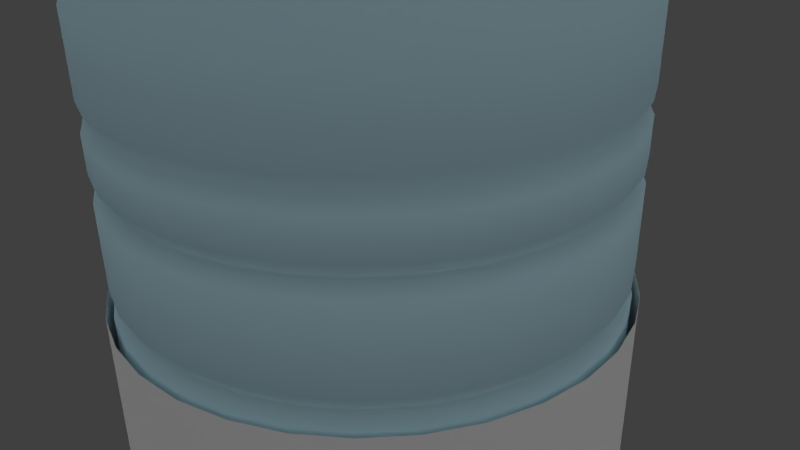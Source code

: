 # Source: 25_dasani_water_bottle.blend  (saved by Blender 2.76.0; exported with 4.5.12 LTS)
import bpy
from mathutils import Matrix  # noqa: F401  (used for matrix-valued properties, if any)

bpy.ops.wm.read_factory_settings(use_empty=True)
scene = bpy.context.scene
scene.name = 'Scene'

# ---- collections
col_collection_1 = bpy.data.collections.new('Collection 1'); scene.collection.children.link(col_collection_1)

# ---- materials (node trees are filled in below, after node groups)
mat_material_004 = bpy.data.materials.new('Material.004')
mat_material_004.alpha_threshold = 0.0
mat_material_004.use_transparent_shadow = False
mat_material_004.roughness = 0.5
mat_material_001 = bpy.data.materials.new('Material.001')
mat_material_001.alpha_threshold = 0.0
mat_material_001.use_transparent_shadow = False
mat_material_001.diffuse_color = (0.4751, 0.7099, 0.8, 1.0)
mat_material_001.roughness = 0.5
mat_material_001.specular_intensity = 0.0702
mat_material_002 = bpy.data.materials.new('Material.002')
mat_material_002.alpha_threshold = 0.0
mat_material_002.use_transparent_shadow = False
mat_material_002.diffuse_color = (0.0, 0.2363, 0.0312, 1.0)
mat_material_002.roughness = 0.5
mat_material_002.specular_intensity = 0.139

# ---- material node trees

# ---- world
world_world = bpy.data.worlds.new('World'); scene.world = world_world
world_world.color = (0.05088, 0.05088, 0.05088)
world_world.use_sun_shadow = False
world_world.sun_shadow_jitter_overblur = 0.0
world_world.cycles.sampling_method = 'MANUAL'
world_world.cycles.sample_map_resolution = 256

# ---- cameras
cam_camera = bpy.data.cameras.new('Camera')
cam_camera.clip_end = 100.0
cam_camera.lens = 35.0
cam_camera.sensor_width = 32.0
cam_camera.sensor_height = 18.0
cam_camera.ortho_scale = 7.314
cam_camera.dof.focus_distance = 0.0
cam_camera.dof.aperture_fstop = 128.0

# ---- lights
light_point_001 = bpy.data.lights.new('Point.001', 'POINT')
light_point_001.transmission_factor = 0.0
light_point_001.energy = 100.0
light_point_001.shadow_buffer_clip_start = 0.5
light_point_001.shadow_soft_size = 10.0
light_point_001.shadow_maximum_resolution = 0.006
light_point_001.use_absolute_resolution = True
light_point_001.cycles.use_multiple_importance_sampling = False
light_point = bpy.data.lights.new('Point', 'POINT')
light_point.transmission_factor = 0.0
light_point.energy = 100.0
light_point.shadow_buffer_clip_start = 0.5
light_point.shadow_soft_size = 10.0
light_point.shadow_maximum_resolution = 0.006
light_point.use_absolute_resolution = True
light_point.cycles.use_multiple_importance_sampling = False
light_hemi = bpy.data.lights.new('Hemi', 'SUN')
light_hemi.transmission_factor = 0.0
light_hemi.angle = 2.942
light_hemi.energy = 1.0
light_hemi.shadow_buffer_clip_start = 0.5
light_hemi.shadow_soft_size = 10.0
light_hemi.shadow_cascade_max_distance = 1000.0
light_hemi.cycles.use_multiple_importance_sampling = False

# ---- meshes
me_cylinder_002 = bpy.data.meshes.new('Cylinder.002')
me_cylinder_002.from_pydata([(20.07, 100.9, -1.988), (39.37, 95.04, -1.988), (57.15, 85.53, -1.988), (72.74, 72.74, -1.988), (85.53, 57.15, -1.988), (95.04, 39.37, -1.988), (100.9, 20.07, -1.988), (102.9, 6.997e-06, -1.988), (100.9, -20.07, -1.988), (95.04, -39.37, -1.988), (85.53, -57.15, -1.988), (72.74, -72.74, -1.988), (57.15, -85.53, -1.988), (39.37, -95.04, -1.988), (20.07, -100.9, -1.988), (-3.377e-05, -102.9, -1.988), (-20.07, -100.9, -1.988), (-39.37, -95.04, -1.988), (-57.15, -85.53, -1.988), (-72.74, -72.74, -1.988), (-85.53, -57.15, -1.988), (-95.04, -39.37, -1.988), (-100.9, -20.07, -1.988), (-102.9, 9.856e-05, -1.988), (-100.9, 20.07, -1.988), (-95.04, 39.37, -1.988), (-85.53, 57.15, -1.988), (-72.74, 72.74, -1.988), (-57.15, 85.53, -1.988), (-39.37, 95.04, -1.988), (-20.07, 100.9, -1.988), (-2.524e-07, 102.9, -1.988), (-2.524e-07, 102.9, -54.4), (20.07, 100.9, -54.4), (39.37, 95.04, -54.4), (57.15, 85.53, -54.4), (72.74, 72.74, -54.4), (85.53, 57.15, -54.4), (95.04, 39.37, -54.4), (100.9, 20.07, -54.4), (102.9, 6.997e-06, -54.4), (100.9, -20.07, -54.4), (95.04, -39.37, -54.4), (85.53, -57.15, -54.4), (72.74, -72.74, -54.4), (57.15, -85.53, -54.4), (39.37, -95.04, -54.4), (20.07, -100.9, -54.4), (-3.377e-05, -102.9, -54.4), (-20.07, -100.9, -54.4), (-39.37, -95.04, -54.4), (-57.15, -85.53, -54.4), (-72.74, -72.74, -54.4), (-85.53, -57.15, -54.4), (-95.04, -39.37, -54.4), (-100.9, -20.07, -54.4), (-102.9, 9.856e-05, -54.4), (-100.9, 20.07, -54.4), (-95.04, 39.37, -54.4), (-85.53, 57.15, -54.4), (-72.74, 72.74, -54.4), (-57.15, 85.53, -54.4), (-39.37, 95.04, -54.4), (-20.07, 100.9, -54.4), (8.821e-07, 89.5, -100.0), (4.845e-06, 46.05, 100.0), (17.46, 87.78, -100.0), (8.983, 45.16, 100.0), (34.25, 82.69, -100.0), (17.62, 42.54, 100.0), (49.72, 74.42, -100.0), (25.58, 38.29, 100.0), (63.28, 63.28, -100.0), (32.56, 32.56, 100.0), (74.42, 49.72, -100.0), (38.29, 25.58, 100.0), (82.69, 34.25, -100.0), (42.54, 17.62, 100.0), (87.78, 17.46, -100.0), (45.16, 8.983, 100.0), (89.5, 1.024e-05, -100.0), (46.05, 2.046e-05, 100.0), (87.78, -17.46, -100.0), (45.16, -8.983, 100.0), (82.69, -34.25, -100.0), (42.54, -17.62, 100.0), (74.42, -49.72, -100.0), (38.29, -25.58, 100.0), (63.28, -63.28, -100.0), (32.56, -32.56, 100.0), (49.72, -74.42, -100.0), (25.58, -38.29, 100.0), (34.25, -82.69, -100.0), (17.62, -42.54, 100.0), (17.46, -87.78, -100.0), (8.983, -45.16, 100.0), (-2.828e-05, -89.5, -100.0), (-1.016e-05, -46.05, 100.0), (-17.46, -87.78, -100.0), (-8.983, -45.16, 100.0), (-34.25, -82.69, -100.0), (-17.62, -42.54, 100.0), (-49.72, -74.42, -100.0), (-25.58, -38.29, 100.0), (-63.28, -63.28, -100.0), (-32.56, -32.56, 100.0), (-74.42, -49.72, -100.0), (-38.29, -25.58, 100.0), (-82.69, -34.25, -100.0), (-42.54, -17.62, 100.0), (-87.78, -17.46, -100.0), (-45.16, -8.983, 100.0), (-89.5, 8.99e-05, -100.0), (-46.05, 6.144e-05, 100.0), (-87.78, 17.46, -100.0), (-45.16, 8.984, 100.0), (-82.69, 34.25, -100.0), (-42.54, 17.62, 100.0), (-74.42, 49.72, -100.0), (-38.29, 25.58, 100.0), (-63.28, 63.28, -100.0), (-32.56, 32.56, 100.0), (-49.72, 74.42, -100.0), (-25.58, 38.29, 100.0), (-34.25, 82.69, -100.0), (-17.62, 42.54, 100.0), (-17.46, 87.78, -100.0), (-8.983, 45.16, 100.0), (0.0, 100.0, 35.49), (19.51, 98.08, 35.49), (38.27, 92.39, 35.49), (55.56, 83.15, 35.49), (70.71, 70.71, 35.49), (83.15, 55.56, 35.49), (92.39, 38.27, 35.49), (98.08, 19.51, 35.49), (100.0, 7.55e-06, 35.49), (98.08, -19.51, 35.49), (92.39, -38.27, 35.49), (83.15, -55.56, 35.49), (70.71, -70.71, 35.49), (55.56, -83.15, 35.49), (38.27, -92.39, 35.49), (19.51, -98.08, 35.49), (-3.258e-05, -100.0, 35.49), (-19.51, -98.08, 35.49), (-38.27, -92.39, 35.49), (-55.56, -83.15, 35.49), (-70.71, -70.71, 35.49), (-83.15, -55.56, 35.49), (-92.39, -38.27, 35.49), (-98.08, -19.51, 35.49), (-100.0, 9.656e-05, 35.49), (-98.08, 19.51, 35.49), (-92.39, 38.27, 35.49), (-83.15, 55.56, 35.49), (-70.71, 70.71, 35.49), (-55.56, 83.15, 35.49), (-38.27, 92.39, 35.49), (-19.51, 98.08, 35.49), (4.845e-06, 46.05, 75.1), (8.983, 45.16, 75.1), (17.62, 42.54, 75.1), (25.58, 38.29, 75.1), (32.56, 32.56, 75.1), (38.29, 25.58, 75.1), (42.54, 17.62, 75.1), (45.16, 8.983, 75.1), (46.05, 2.046e-05, 75.1), (45.16, -8.983, 75.1), (42.54, -17.62, 75.1), (38.29, -25.58, 75.1), (32.56, -32.56, 75.1), (25.58, -38.29, 75.1), (17.62, -42.54, 75.1), (8.983, -45.16, 75.1), (-1.016e-05, -46.05, 75.1), (-8.983, -45.16, 75.1), (-17.62, -42.54, 75.1), (-25.58, -38.29, 75.1), (-32.56, -32.56, 75.1), (-38.29, -25.58, 75.1), (-42.54, -17.62, 75.1), (-45.16, -8.983, 75.1), (-46.05, 6.144e-05, 75.1), (-45.16, 8.984, 75.1), (-42.54, 17.62, 75.1), (-38.29, 25.58, 75.1), (-32.56, 32.56, 75.1), (-25.58, 38.29, 75.1), (-17.62, 42.54, 75.1), (-8.983, 45.16, 75.1), (4.845e-06, 46.05, 85.29), (8.983, 45.16, 85.29), (17.62, 42.54, 85.29), (25.58, 38.29, 85.29), (32.56, 32.56, 85.29), (38.29, 25.58, 85.29), (42.54, 17.62, 85.29), (45.16, 8.983, 85.29), (46.05, 2.046e-05, 85.29), (45.16, -8.983, 85.29), (42.54, -17.62, 85.29), (38.29, -25.58, 85.29), (32.56, -32.56, 85.29), (25.58, -38.29, 85.29), (17.62, -42.54, 85.29), (8.983, -45.16, 85.29), (-1.016e-05, -46.05, 85.29), (-8.983, -45.16, 85.29), (-17.62, -42.54, 85.29), (-25.58, -38.29, 85.29), (-32.56, -32.56, 85.29), (-38.29, -25.58, 85.29), (-42.54, -17.62, 85.29), (-45.16, -8.983, 85.29), (-46.05, 6.144e-05, 85.29), (-45.16, 8.984, 85.29), (-42.54, 17.62, 85.29), (-38.29, 25.58, 85.29), (-32.56, 32.56, 85.29), (-25.58, 38.29, 85.29), (-17.62, 42.54, 85.29), (-8.983, 45.16, 85.29), (19.51, 98.08, -90.4), (38.27, 92.39, -90.4), (55.56, 83.15, -90.4), (70.71, 70.71, -90.4), (83.15, 55.56, -90.4), (92.39, 38.27, -90.4), (98.08, 19.51, -90.4), (100.0, 7.55e-06, -90.4), (98.08, -19.51, -90.4), (92.39, -38.27, -90.4), (83.15, -55.56, -90.4), (70.71, -70.71, -90.4), (55.56, -83.15, -90.4), (38.27, -92.39, -90.4), (19.51, -98.08, -90.4), (-3.258e-05, -100.0, -90.4), (-19.51, -98.08, -90.4), (-38.27, -92.39, -90.4), (-55.56, -83.15, -90.4), (-70.71, -70.71, -90.4), (-83.15, -55.56, -90.4), (-92.39, -38.27, -90.4), (-98.08, -19.51, -90.4), (-100.0, 9.656e-05, -90.4), (-98.08, 19.51, -90.4), (-92.39, 38.27, -90.4), (-83.15, 55.56, -90.4), (-70.71, 70.71, -90.4), (-55.56, 83.15, -90.4), (-38.27, 92.39, -90.4), (-19.51, 98.08, -90.4), (0.0, 100.0, -90.4), (2.075e-07, 97.22, 23.36), (18.97, 95.35, 23.36), (37.2, 89.82, 23.36), (54.01, 80.84, 23.36), (68.75, 68.75, 23.36), (80.84, 54.01, 23.36), (89.82, 37.2, 23.36), (95.35, 18.97, 23.36), (97.22, 8.039e-06, 23.36), (95.35, -18.97, 23.36), (89.82, -37.2, 23.36), (80.84, -54.01, 23.36), (68.75, -68.75, 23.36), (54.01, -80.84, 23.36), (37.2, -89.82, 23.36), (18.97, -95.35, 23.36), (-3.147e-05, -97.22, 23.36), (-18.97, -95.35, 23.36), (-37.2, -89.82, 23.36), (-54.01, -80.84, 23.36), (-68.75, -68.75, 23.36), (-80.84, -54.01, 23.36), (-89.82, -37.2, 23.36), (-95.35, -18.97, 23.36), (-97.22, 9.457e-05, 23.36), (-95.35, 18.97, 23.36), (-89.82, 37.2, 23.36), (-80.84, 54.01, 23.36), (-68.75, 68.75, 23.36), (-54.01, 80.84, 23.36), (-37.2, 89.82, 23.36), (-18.97, 95.35, 23.36), (0.0, 100.0, 25.32), (19.51, 98.08, 25.32), (38.27, 92.39, 25.32), (55.56, 83.15, 25.32), (70.71, 70.71, 25.32), (83.15, 55.56, 25.32), (92.39, 38.27, 25.32), (98.08, 19.51, 25.32), (100.0, 7.55e-06, 25.32), (98.08, -19.51, 25.32), (92.39, -38.27, 25.32), (83.15, -55.56, 25.32), (70.71, -70.71, 25.32), (55.56, -83.15, 25.32), (38.27, -92.39, 25.32), (19.51, -98.08, 25.32), (-3.258e-05, -100.0, 25.32), (-19.51, -98.08, 25.32), (-38.27, -92.39, 25.32), (-55.56, -83.15, 25.32), (-70.71, -70.71, 25.32), (-83.15, -55.56, 25.32), (-92.39, -38.27, 25.32), (-98.08, -19.51, 25.32), (-100.0, 9.656e-05, 25.32), (-98.08, 19.51, 25.32), (-92.39, 38.27, 25.32), (-83.15, 55.56, 25.32), (-70.71, 70.71, 25.32), (-55.56, 83.15, 25.32), (-38.27, 92.39, 25.32), (-19.51, 98.08, 25.32), (19.51, 98.08, 21.59), (38.27, 92.39, 21.59), (55.56, 83.15, 21.59), (70.71, 70.71, 21.59), (83.15, 55.56, 21.59), (92.39, 38.27, 21.59), (98.08, 19.51, 21.59), (100.0, 7.55e-06, 21.59), (98.08, -19.51, 21.59), (92.39, -38.27, 21.59), (83.15, -55.56, 21.59), (70.71, -70.71, 21.59), (55.56, -83.15, 21.59), (38.27, -92.39, 21.59), (19.51, -98.08, 21.59), (-3.258e-05, -100.0, 21.59), (-19.51, -98.08, 21.59), (-38.27, -92.39, 21.59), (-55.56, -83.15, 21.59), (-70.71, -70.71, 21.59), (-83.15, -55.56, 21.59), (-92.39, -38.27, 21.59), (-98.08, -19.51, 21.59), (-100.0, 9.656e-05, 21.59), (-98.08, 19.51, 21.59), (-92.39, 38.27, 21.59), (-83.15, 55.56, 21.59), (-70.71, 70.71, 21.59), (-55.56, 83.15, 21.59), (-38.27, 92.39, 21.59), (-19.51, 98.08, 21.59), (0.0, 100.0, 21.59), (18.68, 93.93, 14.75), (36.65, 88.48, 14.75), (53.21, 79.63, 14.75), (67.72, 67.72, 14.75), (79.63, 53.21, 14.75), (88.48, 36.65, 14.75), (93.93, 18.68, 14.75), (95.77, 8.446e-06, 14.75), (93.93, -18.68, 14.75), (88.48, -36.65, 14.75), (79.63, -53.21, 14.75), (67.72, -67.72, 14.75), (53.21, -79.63, 14.75), (36.65, -88.48, 14.75), (18.68, -93.93, 14.75), (-3.091e-05, -95.77, 14.75), (-18.68, -93.93, 14.75), (-36.65, -88.48, 14.75), (-53.21, -79.63, 14.75), (-67.72, -67.72, 14.75), (-79.63, -53.21, 14.75), (-88.48, -36.65, 14.75), (-93.93, -18.68, 14.75), (-95.77, 9.369e-05, 14.75), (-93.93, 18.68, 14.75), (-88.48, 36.65, 14.75), (-79.63, 53.21, 14.75), (-67.72, 67.72, 14.75), (-53.21, 79.63, 14.75), (-36.65, 88.48, 14.75), (-18.68, 93.93, 14.75), (3.002e-07, 95.77, 14.75), (19.51, 98.08, 13.17), (38.27, 92.39, 13.17), (55.56, 83.15, 13.17), (70.71, 70.71, 13.17), (83.15, 55.56, 13.17), (92.39, 38.27, 13.17), (98.08, 19.51, 13.17), (100.0, 7.55e-06, 13.17), (98.08, -19.51, 13.17), (92.39, -38.27, 13.17), (83.15, -55.56, 13.17), (70.71, -70.71, 13.17), (55.56, -83.15, 13.17), (38.27, -92.39, 13.17), (19.51, -98.08, 13.17), (-3.258e-05, -100.0, 13.17), (-19.51, -98.08, 13.17), (-38.27, -92.39, 13.17), (-55.56, -83.15, 13.17), (-70.71, -70.71, 13.17), (-83.15, -55.56, 13.17), (-92.39, -38.27, 13.17), (-98.08, -19.51, 13.17), (-100.0, 9.656e-05, 13.17), (-98.08, 19.51, 13.17), (-92.39, 38.27, 13.17), (-83.15, 55.56, 13.17), (-70.71, 70.71, 13.17), (-55.56, 83.15, 13.17), (-38.27, 92.39, 13.17), (-19.51, 98.08, 13.17), (0.0, 100.0, 13.17), (0.0, 100.0, 16.79), (19.51, 98.08, 16.79), (38.27, 92.39, 16.79), (55.56, 83.15, 16.79), (70.71, 70.71, 16.79), (83.15, 55.56, 16.79), (92.39, 38.27, 16.79), (98.08, 19.51, 16.79), (100.0, 7.55e-06, 16.79), (98.08, -19.51, 16.79), (92.39, -38.27, 16.79), (83.15, -55.56, 16.79), (70.71, -70.71, 16.79), (55.56, -83.15, 16.79), (38.27, -92.39, 16.79), (19.51, -98.08, 16.79), (-3.258e-05, -100.0, 16.79), (-19.51, -98.08, 16.79), (-38.27, -92.39, 16.79), (-55.56, -83.15, 16.79), (-70.71, -70.71, 16.79), (-83.15, -55.56, 16.79), (-92.39, -38.27, 16.79), (-98.08, -19.51, 16.79), (-100.0, 9.656e-05, 16.79), (-98.08, 19.51, 16.79), (-92.39, 38.27, 16.79), (-83.15, 55.56, 16.79), (-70.71, 70.71, 16.79), (-55.56, 83.15, 16.79), (-38.27, 92.39, 16.79), (-19.51, 98.08, 16.79), (18.7, 94.01, -0.3039), (36.68, 88.56, -0.3039), (53.25, 79.7, -0.3039), (67.78, 67.78, -0.3039), (79.7, 53.25, -0.3039), (88.56, 36.68, -0.3039), (94.01, 18.7, -0.3039), (95.85, 8.418e-06, -0.3039), (94.01, -18.7, -0.3039), (88.56, -36.68, -0.3039), (79.7, -53.25, -0.3039), (67.78, -67.78, -0.3039), (53.25, -79.7, -0.3039), (36.68, -88.56, -0.3039), (18.7, -94.01, -0.3039), (-3.089e-05, -95.85, -0.3039), (-18.7, -94.01, -0.3039), (-36.68, -88.56, -0.3039), (-53.25, -79.7, -0.3039), (-67.78, -67.78, -0.3039), (-79.7, -53.25, -0.3039), (-88.56, -36.68, -0.3039), (-94.01, -18.7, -0.3039), (-95.85, 9.374e-05, -0.3039), (-94.01, 18.7, -0.3039), (-88.56, 36.68, -0.3039), (-79.7, 53.25, -0.3039), (-67.78, 67.78, -0.3039), (-53.25, 79.7, -0.3039), (-36.68, 88.56, -0.3039), (-18.7, 94.01, -0.3039), (3.453e-07, 95.85, -0.3039), (19.51, 98.08, -1.988), (38.27, 92.39, -1.988), (55.56, 83.15, -1.988), (70.71, 70.71, -1.988), (83.15, 55.56, -1.988), (92.39, 38.27, -1.988), (98.08, 19.51, -1.988), (100.0, 7.55e-06, -1.988), (98.08, -19.51, -1.988), (92.39, -38.27, -1.988), (83.15, -55.56, -1.988), (70.71, -70.71, -1.988), (55.56, -83.15, -1.988), (38.27, -92.39, -1.988), (19.51, -98.08, -1.988), (-3.258e-05, -100.0, -1.988), (-19.51, -98.08, -1.988), (-38.27, -92.39, -1.988), (-55.56, -83.15, -1.988), (-70.71, -70.71, -1.988), (-83.15, -55.56, -1.988), (-92.39, -38.27, -1.988), (-98.08, -19.51, -1.988), (-100.0, 9.656e-05, -1.988), (-98.08, 19.51, -1.988), (-92.39, 38.27, -1.988), (-83.15, 55.56, -1.988), (-70.71, 70.71, -1.988), (-55.56, 83.15, -1.988), (-38.27, 92.39, -1.988), (-19.51, 98.08, -1.988), (0.0, 100.0, -1.988), (0.0, 100.0, 1.801), (19.51, 98.08, 1.801), (38.27, 92.39, 1.801), (55.56, 83.15, 1.801), (70.71, 70.71, 1.801), (83.15, 55.56, 1.801), (92.39, 38.27, 1.801), (98.08, 19.51, 1.801), (100.0, 7.55e-06, 1.801), (98.08, -19.51, 1.801), (92.39, -38.27, 1.801), (83.15, -55.56, 1.801), (70.71, -70.71, 1.801), (55.56, -83.15, 1.801), (38.27, -92.39, 1.801), (19.51, -98.08, 1.801), (-3.258e-05, -100.0, 1.801), (-19.51, -98.08, 1.801), (-38.27, -92.39, 1.801), (-55.56, -83.15, 1.801), (-70.71, -70.71, 1.801), (-83.15, -55.56, 1.801), (-92.39, -38.27, 1.801), (-98.08, -19.51, 1.801), (-100.0, 9.656e-05, 1.801), (-98.08, 19.51, 1.801), (-92.39, 38.27, 1.801), (-83.15, 55.56, 1.801), (-70.71, 70.71, 1.801), (-55.56, 83.15, 1.801), (-38.27, 92.39, 1.801), (-19.51, 98.08, 1.801), (18.98, 95.4, -56.41), (37.22, 89.86, -56.41), (54.04, 80.87, -56.41), (68.78, 68.78, -56.41), (80.87, 54.04, -56.41), (89.86, 37.22, -56.41), (95.4, 18.98, -56.41), (97.26, 8.145e-06, -56.41), (95.4, -18.98, -56.41), (89.86, -37.22, -56.41), (80.87, -54.04, -56.41), (68.78, -68.78, -56.41), (54.04, -80.87, -56.41), (37.22, -89.86, -56.41), (18.98, -95.4, -56.41), (-3.148e-05, -97.26, -56.41), (-18.98, -95.4, -56.41), (-37.22, -89.86, -56.41), (-54.04, -80.87, -56.41), (-68.78, -68.78, -56.41), (-80.87, -54.04, -56.41), (-89.86, -37.22, -56.41), (-95.4, -18.98, -56.41), (-97.26, 9.472e-05, -56.41), (-95.4, 18.98, -56.41), (-89.86, 37.22, -56.41), (-80.87, 54.04, -56.41), (-68.78, 68.78, -56.41), (-54.04, 80.87, -56.41), (-37.22, 89.86, -56.41), (-18.98, 95.4, -56.41), (2.152e-07, 97.26, -56.41), (19.51, 98.08, -58.2), (38.27, 92.39, -58.2), (55.56, 83.15, -58.2), (70.71, 70.71, -58.2), (83.15, 55.56, -58.2), (92.39, 38.27, -58.2), (98.08, 19.51, -58.2), (100.0, 7.55e-06, -58.2), (98.08, -19.51, -58.2), (92.39, -38.27, -58.2), (83.15, -55.56, -58.2), (70.71, -70.71, -58.2), (55.56, -83.15, -58.2), (38.27, -92.39, -58.2), (19.51, -98.08, -58.2), (-3.258e-05, -100.0, -58.2), (-19.51, -98.08, -58.2), (-38.27, -92.39, -58.2), (-55.56, -83.15, -58.2), (-70.71, -70.71, -58.2), (-83.15, -55.56, -58.2), (-92.39, -38.27, -58.2), (-98.08, -19.51, -58.2), (-100.0, 9.656e-05, -58.2), (-98.08, 19.51, -58.2), (-92.39, 38.27, -58.2), (-83.15, 55.56, -58.2), (-70.71, 70.71, -58.2), (-55.56, 83.15, -58.2), (-38.27, 92.39, -58.2), (-19.51, 98.08, -58.2), (0.0, 100.0, -58.2), (0.0, 100.0, -54.4), (19.51, 98.08, -54.4), (38.27, 92.39, -54.4), (55.56, 83.15, -54.4), (70.71, 70.71, -54.4), (83.15, 55.56, -54.4), (92.39, 38.27, -54.4), (98.08, 19.51, -54.4), (100.0, 7.55e-06, -54.4), (98.08, -19.51, -54.4), (92.39, -38.27, -54.4), (83.15, -55.56, -54.4), (70.71, -70.71, -54.4), (55.56, -83.15, -54.4), (38.27, -92.39, -54.4), (19.51, -98.08, -54.4), (-3.258e-05, -100.0, -54.4), (-19.51, -98.08, -54.4), (-38.27, -92.39, -54.4), (-55.56, -83.15, -54.4), (-70.71, -70.71, -54.4), (-83.15, -55.56, -54.4), (-92.39, -38.27, -54.4), (-98.08, -19.51, -54.4), (-100.0, 9.656e-05, -54.4), (-98.08, 19.51, -54.4), (-92.39, 38.27, -54.4), (-83.15, 55.56, -54.4), (-70.71, 70.71, -54.4), (-55.56, 83.15, -54.4), (-38.27, 92.39, -54.4), (-19.51, 98.08, -54.4), (18.98, 95.43, -76.0), (37.24, 89.89, -76.0), (54.06, 80.9, -76.0), (68.8, 68.8, -76.0), (80.9, 54.06, -76.0), (89.89, 37.24, -76.0), (95.43, 18.98, -76.0), (97.3, 8.137e-06, -76.0), (95.43, -18.98, -76.0), (89.89, -37.24, -76.0), (80.9, -54.06, -76.0), (68.8, -68.8, -76.0), (54.06, -80.9, -76.0), (37.24, -89.9, -76.0), (18.98, -95.43, -76.0), (-3.149e-05, -97.3, -76.0), (-18.98, -95.43, -76.0), (-37.24, -89.89, -76.0), (-54.06, -80.9, -76.0), (-68.8, -68.8, -76.0), (-80.9, -54.06, -76.0), (-89.9, -37.24, -76.0), (-95.43, -18.98, -76.0), (-97.3, 9.475e-05, -76.0), (-95.43, 18.98, -76.0), (-89.89, 37.24, -76.0), (-80.9, 54.06, -76.0), (-68.8, 68.8, -76.0), (-54.06, 80.9, -76.0), (-37.24, 89.9, -76.0), (-18.98, 95.43, -76.0), (2.123e-07, 97.3, -76.0), (0.0, 100.0, -74.51), (19.51, 98.08, -74.51), (38.27, 92.39, -74.51), (55.56, 83.15, -74.51), (70.71, 70.71, -74.51), (83.15, 55.56, -74.51), (92.39, 38.27, -74.51), (98.08, 19.51, -74.51), (100.0, 7.55e-06, -74.51), (98.08, -19.51, -74.51), (92.39, -38.27, -74.51), (83.15, -55.56, -74.51), (70.71, -70.71, -74.51), (55.56, -83.15, -74.51), (38.27, -92.39, -74.51), (19.51, -98.08, -74.51), (-3.258e-05, -100.0, -74.51), (-19.51, -98.08, -74.51), (-38.27, -92.39, -74.51), (-55.56, -83.15, -74.51), (-70.71, -70.71, -74.51), (-83.15, -55.56, -74.51), (-92.39, -38.27, -74.51), (-98.08, -19.51, -74.51), (-100.0, 9.656e-05, -74.51), (-98.08, 19.51, -74.51), (-92.39, 38.27, -74.51), (-83.15, 55.56, -74.51), (-70.71, 70.71, -74.51), (-55.56, 83.15, -74.51), (-38.27, 92.39, -74.51), (-19.51, 98.08, -74.51), (19.51, 98.08, -77.69), (38.27, 92.39, -77.69), (55.56, 83.15, -77.69), (70.71, 70.71, -77.69), (83.15, 55.56, -77.69), (92.39, 38.27, -77.69), (98.08, 19.51, -77.69), (100.0, 7.55e-06, -77.69), (98.08, -19.51, -77.69), (92.39, -38.27, -77.69), (83.15, -55.56, -77.69), (70.71, -70.71, -77.69), (55.56, -83.15, -77.69), (38.27, -92.39, -77.69), (19.51, -98.08, -77.69), (-3.258e-05, -100.0, -77.69), (-19.51, -98.08, -77.69), (-38.27, -92.39, -77.69), (-55.56, -83.15, -77.69), (-70.71, -70.71, -77.69), (-83.15, -55.56, -77.69), (-92.39, -38.27, -77.69), (-98.08, -19.51, -77.69), (-100.0, 9.656e-05, -77.69), (-98.08, 19.51, -77.69), (-92.39, 38.27, -77.69), (-83.15, 55.56, -77.69), (-70.71, 70.71, -77.69), (-55.56, 83.15, -77.69), (-38.27, 92.39, -77.69), (-19.51, 98.08, -77.69), (0.0, 100.0, -77.69), (18.99, 95.48, -83.41), (37.25, 89.94, -83.41), (54.08, 80.94, -83.41), (68.83, 68.83, -83.41), (80.94, 54.08, -83.41), (89.94, 37.25, -83.41), (95.48, 18.99, -83.41), (97.35, 8.128e-06, -83.41), (95.48, -18.99, -83.41), (89.94, -37.25, -83.41), (80.94, -54.08, -83.41), (68.83, -68.83, -83.41), (54.08, -80.94, -83.41), (37.25, -89.94, -83.41), (18.99, -95.48, -83.41), (-3.151e-05, -97.35, -83.41), (-18.99, -95.48, -83.41), (-37.25, -89.94, -83.41), (-54.08, -80.94, -83.41), (-68.83, -68.83, -83.41), (-80.94, -54.08, -83.41), (-89.94, -37.25, -83.41), (-95.48, -18.99, -83.41), (-97.35, 9.478e-05, -83.41), (-95.48, 18.99, -83.41), (-89.94, 37.25, -83.41), (-80.94, 54.08, -83.41), (-68.83, 68.83, -83.41), (-54.08, 80.94, -83.41), (-37.25, 89.94, -83.41), (-18.99, 95.48, -83.41), (2.088e-07, 97.35, -83.41), (19.51, 98.08, -84.79), (38.27, 92.39, -84.79), (55.56, 83.15, -84.79), (70.71, 70.71, -84.79), (83.15, 55.56, -84.79), (92.39, 38.27, -84.79), (98.08, 19.51, -84.79), (100.0, 7.55e-06, -84.79), (98.08, -19.51, -84.79), (92.39, -38.27, -84.79), (83.15, -55.56, -84.79), (70.71, -70.71, -84.79), (55.56, -83.15, -84.79), (38.27, -92.39, -84.79), (19.51, -98.08, -84.79), (-3.258e-05, -100.0, -84.79), (-19.51, -98.08, -84.79), (-38.27, -92.39, -84.79), (-55.56, -83.15, -84.79), (-70.71, -70.71, -84.79), (-83.15, -55.56, -84.79), (-92.39, -38.27, -84.79), (-98.08, -19.51, -84.79), (-100.0, 9.656e-05, -84.79), (-98.08, 19.51, -84.79), (-92.39, 38.27, -84.79), (-83.15, 55.56, -84.79), (-70.71, 70.71, -84.79), (-55.56, 83.15, -84.79), (-38.27, 92.39, -84.79), (-19.51, 98.08, -84.79), (0.0, 100.0, -84.79), (0.0, 100.0, -81.82), (19.51, 98.08, -81.82), (38.27, 92.39, -81.82), (55.56, 83.15, -81.82), (70.71, 70.71, -81.82), (83.15, 55.56, -81.82), (92.39, 38.27, -81.82), (98.08, 19.51, -81.82), (100.0, 7.55e-06, -81.82), (98.08, -19.51, -81.82), (92.39, -38.27, -81.82), (83.15, -55.56, -81.82), (70.71, -70.71, -81.82), (55.56, -83.15, -81.82), (38.27, -92.39, -81.82), (19.51, -98.08, -81.82), (-3.258e-05, -100.0, -81.82), (-19.51, -98.08, -81.82), (-38.27, -92.39, -81.82), (-55.56, -83.15, -81.82), (-70.71, -70.71, -81.82), (-83.15, -55.56, -81.82), (-92.39, -38.27, -81.82), (-98.08, -19.51, -81.82), (-100.0, 9.656e-05, -81.82), (-98.08, 19.51, -81.82), (-92.39, 38.27, -81.82), (-83.15, 55.56, -81.82), (-70.71, 70.71, -81.82), (-55.56, 83.15, -81.82), (-38.27, 92.39, -81.82), (-19.51, 98.08, -81.82), (16.37, 82.31, 55.64), (32.12, 77.53, 55.64), (46.62, 69.78, 55.64), (59.34, 59.34, 55.64), (69.78, 46.62, 55.64), (77.53, 32.12, 55.64), (82.31, 16.37, 55.64), (83.92, 1.162e-05, 55.64), (82.31, -16.37, 55.64), (77.53, -32.12, 55.64), (69.78, -46.62, 55.64), (59.34, -59.34, 55.64), (46.62, -69.78, 55.64), (32.12, -77.53, 55.64), (16.37, -82.31, 55.64), (-2.548e-05, -83.92, 55.64), (-16.37, -82.31, 55.64), (-32.12, -77.53, 55.64), (-46.63, -69.78, 55.64), (-59.34, -59.34, 55.64), (-69.78, -46.62, 55.64), (-77.53, -32.12, 55.64), (-82.31, -16.37, 55.64), (-83.92, 8.632e-05, 55.64), (-82.31, 16.37, 55.64), (-77.53, 32.12, 55.64), (-69.78, 46.63, 55.64), (-59.34, 59.34, 55.64), (-46.62, 69.78, 55.64), (-32.12, 77.53, 55.64), (-16.37, 82.31, 55.64), (1.861e-06, 83.92, 55.64)], [], [(62, 29, 30, 63), (63, 30, 31, 32), (61, 28, 29, 62), (60, 27, 28, 61), (59, 26, 27, 60), (58, 25, 26, 59), (57, 24, 25, 58), (56, 23, 24, 57), (55, 22, 23, 56), (54, 21, 22, 55), (53, 20, 21, 54), (52, 19, 20, 53), (51, 18, 19, 52), (50, 17, 18, 51), (49, 16, 17, 50), (48, 15, 16, 49), (47, 14, 15, 48), (46, 13, 14, 47), (45, 12, 13, 46), (44, 11, 12, 45), (43, 10, 11, 44), (42, 9, 10, 43), (41, 8, 9, 42), (40, 7, 8, 41), (39, 6, 7, 40), (38, 5, 6, 39), (37, 4, 5, 38), (36, 3, 4, 37), (35, 2, 3, 36), (34, 1, 2, 35), (33, 0, 1, 34), (32, 31, 0, 33), (192, 65, 67, 193), (193, 67, 69, 194), (194, 69, 71, 195), (195, 71, 73, 196), (196, 73, 75, 197), (197, 75, 77, 198), (198, 77, 79, 199), (199, 79, 81, 200), (200, 81, 83, 201), (201, 83, 85, 202), (202, 85, 87, 203), (203, 87, 89, 204), (204, 89, 91, 205), (205, 91, 93, 206), (206, 93, 95, 207), (207, 95, 97, 208), (208, 97, 99, 209), (209, 99, 101, 210), (210, 101, 103, 211), (211, 103, 105, 212), (212, 105, 107, 213), (213, 107, 109, 214), (214, 109, 111, 215), (215, 111, 113, 216), (216, 113, 115, 217), (217, 115, 117, 218), (218, 117, 119, 219), (219, 119, 121, 220), (220, 121, 123, 221), (221, 123, 125, 222), (67, 65, 127, 125, 123, 121, 119, 117, 115, 113, 111, 109, 107, 105, 103, 101, 99, 97, 95, 93, 91, 89, 87, 85, 83, 81, 79, 77, 75, 73, 71, 69), (223, 127, 65, 192), (222, 125, 127, 223), (64, 66, 68, 70, 72, 74, 76, 78, 80, 82, 84, 86, 88, 90, 92, 94, 96, 98, 100, 102, 104, 106, 108, 110, 112, 114, 116, 118, 120, 122, 124, 126), (318, 158, 159, 319), (319, 159, 128, 288), (317, 157, 158, 318), (316, 156, 157, 317), (315, 155, 156, 316), (314, 154, 155, 315), (313, 153, 154, 314), (312, 152, 153, 313), (311, 151, 152, 312), (310, 150, 151, 311), (309, 149, 150, 310), (308, 148, 149, 309), (307, 147, 148, 308), (306, 146, 147, 307), (305, 145, 146, 306), (304, 144, 145, 305), (303, 143, 144, 304), (302, 142, 143, 303), (301, 141, 142, 302), (300, 140, 141, 301), (299, 139, 140, 300), (298, 138, 139, 299), (297, 137, 138, 298), (296, 136, 137, 297), (295, 135, 136, 296), (294, 134, 135, 295), (293, 133, 134, 294), (292, 132, 133, 293), (291, 131, 132, 292), (290, 130, 131, 291), (289, 129, 130, 290), (288, 128, 129, 289), (861, 190, 191, 862), (862, 191, 160, 863), (860, 189, 190, 861), (859, 188, 189, 860), (858, 187, 188, 859), (857, 186, 187, 858), (856, 185, 186, 857), (855, 184, 185, 856), (854, 183, 184, 855), (853, 182, 183, 854), (852, 181, 182, 853), (851, 180, 181, 852), (850, 179, 180, 851), (849, 178, 179, 850), (848, 177, 178, 849), (847, 176, 177, 848), (846, 175, 176, 847), (845, 174, 175, 846), (844, 173, 174, 845), (843, 172, 173, 844), (842, 171, 172, 843), (841, 170, 171, 842), (840, 169, 170, 841), (839, 168, 169, 840), (838, 167, 168, 839), (837, 166, 167, 838), (836, 165, 166, 837), (835, 164, 165, 836), (834, 163, 164, 835), (833, 162, 163, 834), (832, 161, 162, 833), (863, 160, 161, 832), (190, 222, 223, 191), (191, 223, 192, 160), (189, 221, 222, 190), (188, 220, 221, 189), (187, 219, 220, 188), (186, 218, 219, 187), (185, 217, 218, 186), (184, 216, 217, 185), (183, 215, 216, 184), (182, 214, 215, 183), (181, 213, 214, 182), (180, 212, 213, 181), (179, 211, 212, 180), (178, 210, 211, 179), (177, 209, 210, 178), (176, 208, 209, 177), (175, 207, 208, 176), (174, 206, 207, 175), (173, 205, 206, 174), (172, 204, 205, 173), (171, 203, 204, 172), (170, 202, 203, 171), (169, 201, 202, 170), (168, 200, 201, 169), (167, 199, 200, 168), (166, 198, 199, 167), (165, 197, 198, 166), (164, 196, 197, 165), (163, 195, 196, 164), (162, 194, 195, 163), (161, 193, 194, 162), (160, 192, 193, 161), (64, 255, 224, 66), (66, 224, 225, 68), (68, 225, 226, 70), (70, 226, 227, 72), (72, 227, 228, 74), (74, 228, 229, 76), (76, 229, 230, 78), (78, 230, 231, 80), (80, 231, 232, 82), (82, 232, 233, 84), (84, 233, 234, 86), (86, 234, 235, 88), (88, 235, 236, 90), (90, 236, 237, 92), (92, 237, 238, 94), (94, 238, 239, 96), (96, 239, 240, 98), (98, 240, 241, 100), (100, 241, 242, 102), (102, 242, 243, 104), (104, 243, 244, 106), (106, 244, 245, 108), (108, 245, 246, 110), (110, 246, 247, 112), (112, 247, 248, 114), (114, 248, 249, 116), (116, 249, 250, 118), (118, 250, 251, 120), (120, 251, 252, 122), (122, 252, 253, 124), (126, 254, 255, 64), (124, 253, 254, 126), (351, 256, 257, 320), (320, 257, 258, 321), (321, 258, 259, 322), (322, 259, 260, 323), (323, 260, 261, 324), (324, 261, 262, 325), (325, 262, 263, 326), (326, 263, 264, 327), (327, 264, 265, 328), (328, 265, 266, 329), (329, 266, 267, 330), (330, 267, 268, 331), (331, 268, 269, 332), (332, 269, 270, 333), (333, 270, 271, 334), (334, 271, 272, 335), (335, 272, 273, 336), (336, 273, 274, 337), (337, 274, 275, 338), (338, 275, 276, 339), (339, 276, 277, 340), (340, 277, 278, 341), (341, 278, 279, 342), (342, 279, 280, 343), (343, 280, 281, 344), (344, 281, 282, 345), (345, 282, 283, 346), (346, 283, 284, 347), (347, 284, 285, 348), (348, 285, 286, 349), (350, 287, 256, 351), (349, 286, 287, 350), (256, 288, 289, 257), (257, 289, 290, 258), (258, 290, 291, 259), (259, 291, 292, 260), (260, 292, 293, 261), (261, 293, 294, 262), (262, 294, 295, 263), (263, 295, 296, 264), (264, 296, 297, 265), (265, 297, 298, 266), (266, 298, 299, 267), (267, 299, 300, 268), (268, 300, 301, 269), (269, 301, 302, 270), (270, 302, 303, 271), (271, 303, 304, 272), (272, 304, 305, 273), (273, 305, 306, 274), (274, 306, 307, 275), (275, 307, 308, 276), (276, 308, 309, 277), (277, 309, 310, 278), (278, 310, 311, 279), (279, 311, 312, 280), (280, 312, 313, 281), (281, 313, 314, 282), (282, 314, 315, 283), (283, 315, 316, 284), (284, 316, 317, 285), (285, 317, 318, 286), (287, 319, 288, 256), (286, 318, 319, 287), (446, 349, 350, 447), (447, 350, 351, 416), (445, 348, 349, 446), (444, 347, 348, 445), (443, 346, 347, 444), (442, 345, 346, 443), (441, 344, 345, 442), (440, 343, 344, 441), (439, 342, 343, 440), (438, 341, 342, 439), (437, 340, 341, 438), (436, 339, 340, 437), (435, 338, 339, 436), (434, 337, 338, 435), (433, 336, 337, 434), (432, 335, 336, 433), (431, 334, 335, 432), (430, 333, 334, 431), (429, 332, 333, 430), (428, 331, 332, 429), (427, 330, 331, 428), (426, 329, 330, 427), (425, 328, 329, 426), (424, 327, 328, 425), (423, 326, 327, 424), (422, 325, 326, 423), (421, 324, 325, 422), (420, 323, 324, 421), (419, 322, 323, 420), (418, 321, 322, 419), (417, 320, 321, 418), (416, 351, 320, 417), (415, 383, 352, 384), (384, 352, 353, 385), (385, 353, 354, 386), (386, 354, 355, 387), (387, 355, 356, 388), (388, 356, 357, 389), (389, 357, 358, 390), (390, 358, 359, 391), (391, 359, 360, 392), (392, 360, 361, 393), (393, 361, 362, 394), (394, 362, 363, 395), (395, 363, 364, 396), (396, 364, 365, 397), (397, 365, 366, 398), (398, 366, 367, 399), (399, 367, 368, 400), (400, 368, 369, 401), (401, 369, 370, 402), (402, 370, 371, 403), (403, 371, 372, 404), (404, 372, 373, 405), (405, 373, 374, 406), (406, 374, 375, 407), (407, 375, 376, 408), (408, 376, 377, 409), (409, 377, 378, 410), (410, 378, 379, 411), (411, 379, 380, 412), (412, 380, 381, 413), (414, 382, 383, 415), (413, 381, 382, 414), (542, 413, 414, 543), (543, 414, 415, 512), (541, 412, 413, 542), (540, 411, 412, 541), (539, 410, 411, 540), (538, 409, 410, 539), (537, 408, 409, 538), (536, 407, 408, 537), (535, 406, 407, 536), (534, 405, 406, 535), (533, 404, 405, 534), (532, 403, 404, 533), (531, 402, 403, 532), (530, 401, 402, 531), (529, 400, 401, 530), (528, 399, 400, 529), (527, 398, 399, 528), (526, 397, 398, 527), (525, 396, 397, 526), (524, 395, 396, 525), (523, 394, 395, 524), (522, 393, 394, 523), (521, 392, 393, 522), (520, 391, 392, 521), (519, 390, 391, 520), (518, 389, 390, 519), (517, 388, 389, 518), (516, 387, 388, 517), (515, 386, 387, 516), (514, 385, 386, 515), (513, 384, 385, 514), (512, 415, 384, 513), (383, 416, 417, 352), (352, 417, 418, 353), (353, 418, 419, 354), (354, 419, 420, 355), (355, 420, 421, 356), (356, 421, 422, 357), (357, 422, 423, 358), (358, 423, 424, 359), (359, 424, 425, 360), (360, 425, 426, 361), (361, 426, 427, 362), (362, 427, 428, 363), (363, 428, 429, 364), (364, 429, 430, 365), (365, 430, 431, 366), (366, 431, 432, 367), (367, 432, 433, 368), (368, 433, 434, 369), (369, 434, 435, 370), (370, 435, 436, 371), (371, 436, 437, 372), (372, 437, 438, 373), (373, 438, 439, 374), (374, 439, 440, 375), (375, 440, 441, 376), (376, 441, 442, 377), (377, 442, 443, 378), (378, 443, 444, 379), (379, 444, 445, 380), (380, 445, 446, 381), (382, 447, 416, 383), (381, 446, 447, 382), (511, 479, 448, 480), (480, 448, 449, 481), (481, 449, 450, 482), (482, 450, 451, 483), (483, 451, 452, 484), (484, 452, 453, 485), (485, 453, 454, 486), (486, 454, 455, 487), (487, 455, 456, 488), (488, 456, 457, 489), (489, 457, 458, 490), (490, 458, 459, 491), (491, 459, 460, 492), (492, 460, 461, 493), (493, 461, 462, 494), (494, 462, 463, 495), (495, 463, 464, 496), (496, 464, 465, 497), (497, 465, 466, 498), (498, 466, 467, 499), (499, 467, 468, 500), (500, 468, 469, 501), (501, 469, 470, 502), (502, 470, 471, 503), (503, 471, 472, 504), (504, 472, 473, 505), (505, 473, 474, 506), (506, 474, 475, 507), (507, 475, 476, 508), (508, 476, 477, 509), (510, 478, 479, 511), (509, 477, 478, 510), (638, 509, 510, 639), (639, 510, 511, 608), (637, 508, 509, 638), (636, 507, 508, 637), (635, 506, 507, 636), (634, 505, 506, 635), (633, 504, 505, 634), (632, 503, 504, 633), (631, 502, 503, 632), (630, 501, 502, 631), (629, 500, 501, 630), (628, 499, 500, 629), (627, 498, 499, 628), (626, 497, 498, 627), (625, 496, 497, 626), (624, 495, 496, 625), (623, 494, 495, 624), (622, 493, 494, 623), (621, 492, 493, 622), (620, 491, 492, 621), (619, 490, 491, 620), (618, 489, 490, 619), (617, 488, 489, 618), (616, 487, 488, 617), (615, 486, 487, 616), (614, 485, 486, 615), (613, 484, 485, 614), (612, 483, 484, 613), (611, 482, 483, 612), (610, 481, 482, 611), (609, 480, 481, 610), (608, 511, 480, 609), (479, 512, 513, 448), (448, 513, 514, 449), (449, 514, 515, 450), (450, 515, 516, 451), (451, 516, 517, 452), (452, 517, 518, 453), (453, 518, 519, 454), (454, 519, 520, 455), (455, 520, 521, 456), (456, 521, 522, 457), (457, 522, 523, 458), (458, 523, 524, 459), (459, 524, 525, 460), (460, 525, 526, 461), (461, 526, 527, 462), (462, 527, 528, 463), (463, 528, 529, 464), (464, 529, 530, 465), (465, 530, 531, 466), (466, 531, 532, 467), (467, 532, 533, 468), (468, 533, 534, 469), (469, 534, 535, 470), (470, 535, 536, 471), (471, 536, 537, 472), (472, 537, 538, 473), (473, 538, 539, 474), (474, 539, 540, 475), (475, 540, 541, 476), (476, 541, 542, 477), (478, 543, 512, 479), (477, 542, 543, 478), (607, 575, 544, 576), (576, 544, 545, 577), (577, 545, 546, 578), (578, 546, 547, 579), (579, 547, 548, 580), (580, 548, 549, 581), (581, 549, 550, 582), (582, 550, 551, 583), (583, 551, 552, 584), (584, 552, 553, 585), (585, 553, 554, 586), (586, 554, 555, 587), (587, 555, 556, 588), (588, 556, 557, 589), (589, 557, 558, 590), (590, 558, 559, 591), (591, 559, 560, 592), (592, 560, 561, 593), (593, 561, 562, 594), (594, 562, 563, 595), (595, 563, 564, 596), (596, 564, 565, 597), (597, 565, 566, 598), (598, 566, 567, 599), (599, 567, 568, 600), (600, 568, 569, 601), (601, 569, 570, 602), (602, 570, 571, 603), (603, 571, 572, 604), (604, 572, 573, 605), (606, 574, 575, 607), (605, 573, 574, 606), (702, 605, 606, 703), (703, 606, 607, 672), (701, 604, 605, 702), (700, 603, 604, 701), (699, 602, 603, 700), (698, 601, 602, 699), (697, 600, 601, 698), (696, 599, 600, 697), (695, 598, 599, 696), (694, 597, 598, 695), (693, 596, 597, 694), (692, 595, 596, 693), (691, 594, 595, 692), (690, 593, 594, 691), (689, 592, 593, 690), (688, 591, 592, 689), (687, 590, 591, 688), (686, 589, 590, 687), (685, 588, 589, 686), (684, 587, 588, 685), (683, 586, 587, 684), (682, 585, 586, 683), (681, 584, 585, 682), (680, 583, 584, 681), (679, 582, 583, 680), (678, 581, 582, 679), (677, 580, 581, 678), (676, 579, 580, 677), (675, 578, 579, 676), (674, 577, 578, 675), (673, 576, 577, 674), (672, 607, 576, 673), (575, 608, 609, 544), (544, 609, 610, 545), (545, 610, 611, 546), (546, 611, 612, 547), (547, 612, 613, 548), (548, 613, 614, 549), (549, 614, 615, 550), (550, 615, 616, 551), (551, 616, 617, 552), (552, 617, 618, 553), (553, 618, 619, 554), (554, 619, 620, 555), (555, 620, 621, 556), (556, 621, 622, 557), (557, 622, 623, 558), (558, 623, 624, 559), (559, 624, 625, 560), (560, 625, 626, 561), (561, 626, 627, 562), (562, 627, 628, 563), (563, 628, 629, 564), (564, 629, 630, 565), (565, 630, 631, 566), (566, 631, 632, 567), (567, 632, 633, 568), (568, 633, 634, 569), (569, 634, 635, 570), (570, 635, 636, 571), (571, 636, 637, 572), (572, 637, 638, 573), (574, 639, 608, 575), (573, 638, 639, 574), (735, 671, 640, 704), (704, 640, 641, 705), (705, 641, 642, 706), (706, 642, 643, 707), (707, 643, 644, 708), (708, 644, 645, 709), (709, 645, 646, 710), (710, 646, 647, 711), (711, 647, 648, 712), (712, 648, 649, 713), (713, 649, 650, 714), (714, 650, 651, 715), (715, 651, 652, 716), (716, 652, 653, 717), (717, 653, 654, 718), (718, 654, 655, 719), (719, 655, 656, 720), (720, 656, 657, 721), (721, 657, 658, 722), (722, 658, 659, 723), (723, 659, 660, 724), (724, 660, 661, 725), (725, 661, 662, 726), (726, 662, 663, 727), (727, 663, 664, 728), (728, 664, 665, 729), (729, 665, 666, 730), (730, 666, 667, 731), (731, 667, 668, 732), (732, 668, 669, 733), (734, 670, 671, 735), (733, 669, 670, 734), (671, 672, 673, 640), (640, 673, 674, 641), (641, 674, 675, 642), (642, 675, 676, 643), (643, 676, 677, 644), (644, 677, 678, 645), (645, 678, 679, 646), (646, 679, 680, 647), (647, 680, 681, 648), (648, 681, 682, 649), (649, 682, 683, 650), (650, 683, 684, 651), (651, 684, 685, 652), (652, 685, 686, 653), (653, 686, 687, 654), (654, 687, 688, 655), (655, 688, 689, 656), (656, 689, 690, 657), (657, 690, 691, 658), (658, 691, 692, 659), (659, 692, 693, 660), (660, 693, 694, 661), (661, 694, 695, 662), (662, 695, 696, 663), (663, 696, 697, 664), (664, 697, 698, 665), (665, 698, 699, 666), (666, 699, 700, 667), (667, 700, 701, 668), (668, 701, 702, 669), (670, 703, 672, 671), (669, 702, 703, 670), (830, 733, 734, 831), (831, 734, 735, 800), (829, 732, 733, 830), (828, 731, 732, 829), (827, 730, 731, 828), (826, 729, 730, 827), (825, 728, 729, 826), (824, 727, 728, 825), (823, 726, 727, 824), (822, 725, 726, 823), (821, 724, 725, 822), (820, 723, 724, 821), (819, 722, 723, 820), (818, 721, 722, 819), (817, 720, 721, 818), (816, 719, 720, 817), (815, 718, 719, 816), (814, 717, 718, 815), (813, 716, 717, 814), (812, 715, 716, 813), (811, 714, 715, 812), (810, 713, 714, 811), (809, 712, 713, 810), (808, 711, 712, 809), (807, 710, 711, 808), (806, 709, 710, 807), (805, 708, 709, 806), (804, 707, 708, 805), (803, 706, 707, 804), (802, 705, 706, 803), (801, 704, 705, 802), (800, 735, 704, 801), (799, 767, 736, 768), (768, 736, 737, 769), (769, 737, 738, 770), (770, 738, 739, 771), (771, 739, 740, 772), (772, 740, 741, 773), (773, 741, 742, 774), (774, 742, 743, 775), (775, 743, 744, 776), (776, 744, 745, 777), (777, 745, 746, 778), (778, 746, 747, 779), (779, 747, 748, 780), (780, 748, 749, 781), (781, 749, 750, 782), (782, 750, 751, 783), (783, 751, 752, 784), (784, 752, 753, 785), (785, 753, 754, 786), (786, 754, 755, 787), (787, 755, 756, 788), (788, 756, 757, 789), (789, 757, 758, 790), (790, 758, 759, 791), (791, 759, 760, 792), (792, 760, 761, 793), (793, 761, 762, 794), (794, 762, 763, 795), (795, 763, 764, 796), (796, 764, 765, 797), (798, 766, 767, 799), (797, 765, 766, 798), (253, 797, 798, 254), (254, 798, 799, 255), (252, 796, 797, 253), (251, 795, 796, 252), (250, 794, 795, 251), (249, 793, 794, 250), (248, 792, 793, 249), (247, 791, 792, 248), (246, 790, 791, 247), (245, 789, 790, 246), (244, 788, 789, 245), (243, 787, 788, 244), (242, 786, 787, 243), (241, 785, 786, 242), (240, 784, 785, 241), (239, 783, 784, 240), (238, 782, 783, 239), (237, 781, 782, 238), (236, 780, 781, 237), (235, 779, 780, 236), (234, 778, 779, 235), (233, 777, 778, 234), (232, 776, 777, 233), (231, 775, 776, 232), (230, 774, 775, 231), (229, 773, 774, 230), (228, 772, 773, 229), (227, 771, 772, 228), (226, 770, 771, 227), (225, 769, 770, 226), (224, 768, 769, 225), (255, 799, 768, 224), (767, 800, 801, 736), (736, 801, 802, 737), (737, 802, 803, 738), (738, 803, 804, 739), (739, 804, 805, 740), (740, 805, 806, 741), (741, 806, 807, 742), (742, 807, 808, 743), (743, 808, 809, 744), (744, 809, 810, 745), (745, 810, 811, 746), (746, 811, 812, 747), (747, 812, 813, 748), (748, 813, 814, 749), (749, 814, 815, 750), (750, 815, 816, 751), (751, 816, 817, 752), (752, 817, 818, 753), (753, 818, 819, 754), (754, 819, 820, 755), (755, 820, 821, 756), (756, 821, 822, 757), (757, 822, 823, 758), (758, 823, 824, 759), (759, 824, 825, 760), (760, 825, 826, 761), (761, 826, 827, 762), (762, 827, 828, 763), (763, 828, 829, 764), (764, 829, 830, 765), (766, 831, 800, 767), (765, 830, 831, 766), (128, 863, 832, 129), (129, 832, 833, 130), (130, 833, 834, 131), (131, 834, 835, 132), (132, 835, 836, 133), (133, 836, 837, 134), (134, 837, 838, 135), (135, 838, 839, 136), (136, 839, 840, 137), (137, 840, 841, 138), (138, 841, 842, 139), (139, 842, 843, 140), (140, 843, 844, 141), (141, 844, 845, 142), (142, 845, 846, 143), (143, 846, 847, 144), (144, 847, 848, 145), (145, 848, 849, 146), (146, 849, 850, 147), (147, 850, 851, 148), (148, 851, 852, 149), (149, 852, 853, 150), (150, 853, 854, 151), (151, 854, 855, 152), (152, 855, 856, 153), (153, 856, 857, 154), (154, 857, 858, 155), (155, 858, 859, 156), (156, 859, 860, 157), (157, 860, 861, 158), (159, 862, 863, 128), (158, 861, 862, 159)])
me_cylinder_002.polygons.foreach_set('use_smooth', [True] * 802)
me_cylinder_002.polygons.foreach_set('material_index', [0, 0, 0, 0, 0, 0, 0, 0, 0, 0, 0, 0, 0, 0, 0, 0, 0, 0, 0, 0, 0, 0, 0, 0, 0, 0, 0, 0, 0, 0, 0, 0, 2, 2, 2, 2, 2, 2, 2, 2, 2, 2, 2, 2, 2, 2, 2, 2, 2, 2, 2, 2, 2, 2, 2, 2, 2, 2, 2, 2, 2, 2, 2, 2, 2, 1, 1, 1, 1, 1, 1, 1, 1, 1, 1, 1, 1, 1, 1, 1, 1, 1, 1, 1, 1, 1, 1, 1, 1, 1, 1, 1, 1, 1, 1, 1, 1, 1, 1, 1, 1, 1, 1, 1, 1, 1, 1, 1, 1, 1, 1, 1, 1, 1, 1, 1, 1, 1, 1, 1, 1, 1, 1, 1, 1, 1, 1, 1, 1, 1, 1, 1, 1, 1, 1, 1, 1, 1, 1, 1, 1, 1, 1, 1, 1, 1, 1, 1, 1, 1, 1, 1, 1, 1, 1, 1, 1, 1, 1, 1, 1, 1, 1, 1, 1, 1, 1, 1, 1, 1, 1, 1, 1, 1, 1, 1, 1, 1, 1, 1, 1, 1, 1, 1, 1, 1, 1, 1, 1, 1, 1, 1, 1, 1, 1, 1, 1, 1, 1, 1, 1, 1, 1, 1, 1, 1, 1, 1, 1, 1, 1, 1, 1, 1, 1, 1, 1, 1, 1, 1, 1, 1, 1, 1, 1, 1, 1, 1, 1, 1, 1, 1, 1, 1, 1, 1, 1, 1, 1, 1, 1, 1, 1, 1, 1, 1, 1, 1, 1, 1, 1, 1, 1, 1, 1, 1, 1, 1, 1, 1, 1, 1, 1, 1, 1, 1, 1, 1, 1, 1, 1, 1, 1, 1, 1, 1, 1, 1, 1, 1, 1, 1, 1, 1, 1, 1, 1, 1, 1, 1, 1, 1, 1, 1, 1, 1, 1, 1, 1, 1, 1, 1, 1, 1, 1, 1, 1, 1, 1, 1, 1, 1, 1, 1, 1, 1, 1, 1, 1, 1, 1, 1, 1, 1, 1, 1, 1, 1, 1, 1, 1, 1, 1, 1, 1, 1, 1, 1, 1, 1, 1, 1, 1, 1, 1, 1, 1, 1, 1, 1, 1, 1, 1, 1, 1, 1, 1, 1, 1, 1, 1, 1, 1, 1, 1, 1, 1, 1, 1, 1, 1, 1, 1, 1, 1, 1, 1, 1, 1, 1, 1, 1, 1, 1, 1, 1, 1, 1, 1, 1, 1, 1, 1, 1, 1, 1, 1, 1, 1, 1, 1, 1, 1, 1, 1, 1, 1, 1, 1, 1, 1, 1, 1, 1, 1, 1, 1, 1, 1, 1, 1, 1, 1, 1, 1, 1, 1, 1, 1, 1, 1, 1, 1, 1, 1, 1, 1, 1, 1, 1, 1, 1, 1, 1, 1, 1, 1, 1, 1, 1, 1, 1, 1, 1, 1, 1, 1, 1, 1, 1, 1, 1, 1, 1, 1, 1, 1, 1, 1, 1, 1, 1, 1, 1, 1, 1, 1, 1, 1, 1, 1, 1, 1, 1, 1, 1, 1, 1, 1, 1, 1, 1, 1, 1, 1, 1, 1, 1, 1, 1, 1, 1, 1, 1, 1, 1, 1, 1, 1, 1, 1, 1, 1, 1, 1, 1, 1, 1, 1, 1, 1, 1, 1, 1, 1, 1, 1, 1, 1, 1, 1, 1, 1, 1, 1, 1, 1, 1, 1, 1, 1, 1, 1, 1, 1, 1, 1, 1, 1, 1, 1, 1, 1, 1, 1, 1, 1, 1, 1, 1, 1, 1, 1, 1, 1, 1, 1, 1, 1, 1, 1, 1, 1, 1, 1, 1, 1, 1, 1, 1, 1, 1, 1, 1, 1, 1, 1, 1, 1, 1, 1, 1, 1, 1, 1, 1, 1, 1, 1, 1, 1, 1, 1, 1, 1, 1, 1, 1, 1, 1, 1, 1, 1, 1, 1, 1, 1, 1, 1, 1, 1, 1, 1, 1, 1, 1, 1, 1, 1, 1, 1, 1, 1, 1, 1, 1, 1, 1, 1, 1, 1, 1, 1, 1, 1, 1, 1, 1, 1, 1, 1, 1, 1, 1, 1, 1, 1, 1, 1, 1, 1, 1, 1, 1, 1, 1, 1, 1, 1, 1, 1, 1, 1, 1, 1, 1, 1, 1, 1, 1, 1, 1, 1, 1, 1, 1, 1, 1, 1, 1, 1, 1, 1, 1, 1, 1, 1, 1, 1, 1, 1, 1, 1, 1, 1, 1, 1, 1, 1, 1, 1, 1, 1, 1, 1, 1, 1, 1, 1, 1, 1, 1, 1, 1, 1, 1, 1, 1, 1, 1, 1, 1, 1, 1, 1, 1, 1, 1, 1, 1, 1, 1, 1, 1, 1, 1, 1, 1, 1, 1, 1, 1, 1, 1, 1, 1, 1, 1, 1, 1, 1, 1, 1, 1, 1, 1, 1, 1, 1, 1, 1, 1, 1, 1, 1, 1, 1, 1, 1, 1, 1, 1, 1, 1, 1, 1, 1, 1, 1, 1, 1, 1, 1, 1, 1, 1, 1, 1, 1, 1, 1, 1])
_uv = me_cylinder_002.uv_layers.new(name='UVMap')
_uv.uv.foreach_set('vector', [0.6536, 0.6599, 0.6536, 0.7316, 0.6424, 0.7316, 0.6424, 0.6599, 0.6424, 0.6599, 0.6424, 0.7316, 0.6308, 0.7316, 0.6308, 0.6599, 0.6639, 0.6599, 0.6639, 0.7316, 0.6536, 0.7316, 0.6536, 0.6599, 0.8466, 0.6598, 0.8466, 0.7245, 0.8428, 0.7245, 0.8428, 0.6598, 0.8504, 0.6598, 0.8504, 0.7245, 0.8466, 0.7245, 0.8466, 0.6598, 0.8542, 0.6598, 0.8542, 0.7245, 0.8504, 0.7245, 0.8504, 0.6598, 0.858, 0.6598, 0.858, 0.7245, 0.8542, 0.7245, 0.8542, 0.6598, 0.8618, 0.6598, 0.8618, 0.7245, 0.858, 0.7245, 0.858, 0.6598, 0.8656, 0.6598, 0.8656, 0.7245, 0.8618, 0.7245, 0.8618, 0.6598, 0.8693, 0.6598, 0.8693, 0.7245, 0.8656, 0.7245, 0.8656, 0.6598, 0.8731, 0.6598, 0.8731, 0.7245, 0.8693, 0.7245, 0.8693, 0.6598, 0.8769, 0.6598, 0.8769, 0.7245, 0.8731, 0.7245, 0.8731, 0.6598, 0.8807, 0.6598, 0.8807, 0.7245, 0.8769, 0.7245, 0.8769, 0.6598, 0.1267, 0.6548, 0.1267, 0.7309, 0.1166, 0.7309, 0.1166, 0.6548, 0.1367, 0.6548, 0.1367, 0.7309, 0.1267, 0.7309, 0.1267, 0.6548, 0.1468, 0.6548, 0.1468, 0.7309, 0.1367, 0.7309, 0.1367, 0.6548, 0.1568, 0.6548, 0.1568, 0.7309, 0.1468, 0.7309, 0.1468, 0.6548, 0.1669, 0.6548, 0.1669, 0.7309, 0.1568, 0.7309, 0.1568, 0.6548, 0.1769, 0.6548, 0.1769, 0.7309, 0.1669, 0.7309, 0.1669, 0.6548, 0.356, 0.6562, 0.356, 0.7304, 0.3476, 0.7304, 0.3476, 0.6562, 0.3644, 0.6562, 0.3644, 0.7304, 0.356, 0.7304, 0.356, 0.6562, 0.3728, 0.6562, 0.3728, 0.7304, 0.3644, 0.7304, 0.3644, 0.6562, 0.3811, 0.6562, 0.3811, 0.7304, 0.3728, 0.7304, 0.3728, 0.6562, 0.3895, 0.6562, 0.3895, 0.7304, 0.3811, 0.7304, 0.3811, 0.6562, 0.3979, 0.6562, 0.3979, 0.7304, 0.3895, 0.7304, 0.3895, 0.6562, 0.4063, 0.6562, 0.4063, 0.7304, 0.3979, 0.7304, 0.3979, 0.6562, 0.4146, 0.6562, 0.4146, 0.7304, 0.4063, 0.7304, 0.4063, 0.6562, 0.423, 0.6562, 0.423, 0.7304, 0.4146, 0.7304, 0.4146, 0.6562, 0.4314, 0.6562, 0.4314, 0.7304, 0.423, 0.7304, 0.423, 0.6562, 0.608, 0.6599, 0.608, 0.7316, 0.5977, 0.7316, 0.5977, 0.6599, 0.6192, 0.6599, 0.6192, 0.7316, 0.608, 0.7316, 0.608, 0.6599, 0.6308, 0.6599, 0.6308, 0.7316, 0.6192, 0.7316, 0.6192, 0.6599, 0.0, 0.0, 0.0, 0.0, 0.0, 0.0, 0.0, 0.0, 0.0, 0.0, 0.0, 0.0, 0.0, 0.0, 0.0, 0.0, 0.0, 0.0, 0.0, 0.0, 0.0, 0.0, 0.0, 0.0, 0.0, 0.0, 0.0, 0.0, 0.0, 0.0, 0.0, 0.0, 0.0, 0.0, 0.0, 0.0, 0.0, 0.0, 0.0, 0.0, 0.0, 0.0, 0.0, 0.0, 0.0, 0.0, 0.0, 0.0, 0.0, 0.0, 0.0, 0.0, 0.0, 0.0, 0.0, 0.0, 0.0, 0.0, 0.0, 0.0, 0.0, 0.0, 0.0, 0.0, 0.0, 0.0, 0.0, 0.0, 0.0, 0.0, 0.0, 0.0, 0.0, 0.0, 0.0, 0.0, 0.0, 0.0, 0.0, 0.0, 0.0, 0.0, 0.0, 0.0, 0.0, 0.0, 0.0, 0.0, 0.0, 0.0, 0.0, 0.0, 0.0, 0.0, 0.0, 0.0, 0.0, 0.0, 0.0, 0.0, 0.0, 0.0, 0.0, 0.0, 0.0, 0.0, 0.0, 0.0, 0.0, 0.0, 0.0, 0.0, 0.0, 0.0, 0.0, 0.0, 0.0, 0.0, 0.0, 0.0, 0.0, 0.0, 0.0, 0.0, 0.0, 0.0, 0.0, 0.0, 0.0, 0.0, 0.0, 0.0, 0.0, 0.0, 0.0, 0.0, 0.0, 0.0, 0.0, 0.0, 0.0, 0.0, 0.0, 0.0, 0.0, 0.0, 0.0, 0.0, 0.0, 0.0, 0.0, 0.0, 0.0, 0.0, 0.0, 0.0, 0.0, 0.0, 0.0, 0.0, 0.0, 0.0, 0.0, 0.0, 0.0, 0.0, 0.0, 0.0, 0.0, 0.0, 0.0, 0.0, 0.0, 0.0, 0.0, 0.0, 0.0, 0.0, 0.0, 0.0, 0.0, 0.0, 0.0, 0.0, 0.0, 0.0, 0.0, 0.0, 0.0, 0.0, 0.0, 0.0, 0.0, 0.0, 0.0, 0.0, 0.0, 0.0, 0.0, 0.0, 0.0, 0.0, 0.0, 0.0, 0.0, 0.0, 0.0, 0.0, 0.0, 0.0, 0.0, 0.0, 0.0, 0.0, 0.0, 0.0, 0.0, 0.0, 0.0, 0.0, 0.0, 0.0, 0.0, 0.0, 0.0, 0.0, 0.0, 0.0, 0.0, 0.0, 0.0, 0.0, 0.0, 0.0, 0.0, 0.0, 0.0, 0.0, 0.0, 0.0, 0.0, 0.0, 0.0, 0.0, 0.0, 0.0, 0.0, 0.0, 0.0, 0.0, 0.0, 0.0, 0.0, 0.0, 0.0, 0.0, 0.0, 0.0, 0.0, 0.0, 0.0, 0.0, 0.0, 0.0, 0.0, 0.0, 0.0, 0.0, 0.0, 0.0, 0.0, 0.0, 0.0, 0.0, 0.0, 0.0, 0.0, 0.0, 0.0, 0.0, 0.0, 0.0, 0.0, 0.0, 0.0, 0.0, 0.0, 0.0, 0.0, 0.0, 0.0, 0.0, 0.0, 0.0, 0.0, 0.0, 0.0, 0.0, 0.0, 0.0, 0.0, 0.0, 0.0, 0.0, 0.0, 0.0, 0.0, 0.0, 0.0, 0.0, 0.0, 0.0, 0.0, 0.0, 0.0, 0.0, 0.0, 0.0, 0.0, 0.0, 0.0, 0.0, 0.0, 0.0, 0.0, 0.0, 0.0, 0.0, 0.0, 0.0, 0.0, 0.0, 0.0, 0.0, 0.0, 0.0, 0.0, 0.0, 0.0, 0.0, 0.0, 0.0, 0.0, 0.0, 0.0, 0.0, 0.0, 0.0, 0.0, 0.0, 0.0, 0.0, 0.0, 0.0, 0.0, 0.0, 0.0, 0.0, 0.0, 0.0, 0.0, 0.0, 0.0, 0.0, 0.0, 0.0, 0.0, 0.0, 0.0, 0.0, 0.0, 0.0, 0.0, 0.0, 0.0, 0.0, 0.0, 0.0, 0.0, 0.0, 0.0, 0.0, 0.0, 0.0, 0.0, 0.0, 0.0, 0.0, 0.0, 0.0, 0.0, 0.0, 0.0, 0.0, 0.0, 0.0, 0.0, 0.0, 0.0, 0.0, 0.0, 0.0, 0.0, 0.0, 0.0, 0.0, 0.0, 0.0, 0.0, 0.0, 0.0, 0.0, 0.0, 0.0, 0.0, 0.0, 0.0, 0.0, 0.0, 0.0, 0.0, 0.0, 0.0, 0.0, 0.0, 0.0, 0.0, 0.0, 0.0, 0.0, 0.0, 0.0, 0.0, 0.0, 0.0, 0.0, 0.0, 0.0, 0.0, 0.0, 0.0, 0.0, 0.0, 0.0, 0.0, 0.0, 0.0, 0.0, 0.0, 0.0, 0.0, 0.0, 0.0, 0.0, 0.0, 0.0, 0.0, 0.0, 0.0, 0.0, 0.0, 0.0, 0.0, 0.0, 0.0, 0.0, 0.0, 0.0, 0.0, 0.0, 0.0, 0.0, 0.0, 0.0, 0.0, 0.0, 0.0, 0.0, 0.0, 0.0, 0.0, 0.0, 0.0, 0.0, 0.0, 0.0, 0.0, 0.0, 0.0, 0.0, 0.0, 0.0, 0.0, 0.0, 0.0, 0.0, 0.0, 0.0, 0.0, 0.0, 0.0, 0.0, 0.0, 0.0, 0.0, 0.0, 0.0, 0.0, 0.0, 0.0, 0.0, 0.0, 0.0, 0.0, 0.0, 0.0, 0.0, 0.0, 0.0, 0.0, 0.0, 0.0, 0.0, 0.0, 0.0, 0.0, 0.0, 0.0, 0.0, 0.0, 0.0, 0.0, 0.0, 0.0, 0.0, 0.0, 0.0, 0.0, 0.0, 0.0, 0.0, 0.0, 0.0, 0.0, 0.0, 0.0, 0.0, 0.0, 0.0, 0.0, 0.0, 0.0, 0.0, 0.0, 0.0, 0.0, 0.0, 0.0, 0.0, 0.0, 0.0, 0.0, 0.0, 0.0, 0.0, 0.0, 0.0, 0.0, 0.0, 0.0, 0.0, 0.0, 0.0, 0.0, 0.0, 0.0, 0.0, 0.0, 0.0, 0.0, 0.0, 0.0, 0.0, 0.0, 0.0, 0.0, 0.0, 0.0, 0.0, 0.0, 0.0, 0.0, 0.0, 0.0, 0.0, 0.0, 0.0, 0.0, 0.0, 0.0, 0.0, 0.0, 0.0, 0.0, 0.0, 0.0, 0.0, 0.0, 0.0, 0.0, 0.0, 0.0, 0.0, 0.0, 0.0, 0.0, 0.0, 0.0, 0.0, 0.0, 0.0, 0.0, 0.0, 0.0, 0.0, 0.0, 0.0, 0.0, 0.0, 0.0, 0.0, 0.0, 0.0, 0.0, 0.0, 0.0, 0.0, 0.0, 0.0, 0.0, 0.0, 0.0, 0.0, 0.0, 0.0, 0.0, 0.0, 0.0, 0.0, 0.0, 0.0, 0.0, 0.0, 0.0, 0.0, 0.0, 0.0, 0.0, 0.0, 0.0, 0.0, 0.0, 0.0, 0.0, 0.0, 0.0, 0.0, 0.0, 0.0, 0.0, 0.0, 0.0, 0.0, 0.0, 0.0, 0.0, 0.0, 0.0, 0.0, 0.0, 0.0, 0.0, 0.0, 0.0, 0.0, 0.0, 0.0, 0.0, 0.0, 0.0, 0.0, 0.0, 0.0, 0.0, 0.0, 0.0, 0.0, 0.0, 0.0, 0.0, 0.0, 0.0, 0.0, 0.0, 0.0, 0.0, 0.0, 0.0, 0.0, 0.0, 0.0, 0.0, 0.0, 0.0, 0.0, 0.0, 0.0, 0.0, 0.0, 0.0, 0.0, 0.0, 0.0, 0.0, 0.0, 0.0, 0.0, 0.0, 0.0, 0.0, 0.0, 0.0, 0.0, 0.0, 0.0, 0.0, 0.0, 0.0, 0.0, 0.0, 0.0, 0.0, 0.0, 0.0, 0.0, 0.0, 0.0, 0.0, 0.0, 0.0, 0.0, 0.0, 0.0, 0.0, 0.0, 0.0, 0.0, 0.0, 0.0, 0.0, 0.0, 0.0, 0.0, 0.0, 0.0, 0.0, 0.0, 0.0, 0.0, 0.0, 0.0, 0.0, 0.0, 0.0, 0.0, 0.0, 0.0, 0.0, 0.0, 0.0, 0.0, 0.0, 0.0, 0.0, 0.0, 0.0, 0.0, 0.0, 0.0, 0.0, 0.0, 0.0, 0.0, 0.0, 0.0, 0.0, 0.0, 0.0, 0.0, 0.0, 0.0, 0.0, 0.0, 0.0, 0.0, 0.0, 0.0, 0.0, 0.0, 0.0, 0.0, 0.0, 0.0, 0.0, 0.0, 0.0, 0.0, 0.0, 0.0, 0.0, 0.0, 0.0, 0.0, 0.0, 0.0, 0.0, 0.0, 0.0, 0.0, 0.0, 0.0, 0.0, 0.0, 0.0, 0.0, 0.0, 0.0, 0.0, 0.0, 0.0, 0.0, 0.0, 0.0, 0.0, 0.0, 0.0, 0.0, 0.0, 0.0, 0.0, 0.0, 0.0, 0.0, 0.0, 0.0, 0.0, 0.0, 0.0, 0.0, 0.0, 0.0, 0.0, 0.0, 0.0, 0.0, 0.0, 0.0, 0.0, 0.0, 0.0, 0.0, 0.0, 0.0, 0.0, 0.0, 0.0, 0.0, 0.0, 0.0, 0.0, 0.0, 0.0, 0.0, 0.0, 0.0, 0.0, 0.0, 0.0, 0.0, 0.0, 0.0, 0.0, 0.0, 0.0, 0.0, 0.0, 0.0, 0.0, 0.0, 0.0, 0.0, 0.0, 0.0, 0.0, 0.0, 0.0, 0.0, 0.0, 0.0, 0.0, 0.0, 0.0, 0.0, 0.0, 0.0, 0.0, 0.0, 0.0, 0.0, 0.0, 0.0, 0.0, 0.0, 0.0, 0.0, 0.0, 0.0, 0.0, 0.0, 0.0, 0.0, 0.0, 0.0, 0.0, 0.0, 0.0, 0.0, 0.0, 0.0, 0.0, 0.0, 0.0, 0.0, 0.0, 0.0, 0.0, 0.0, 0.0, 0.0, 0.0, 0.0, 0.0, 0.0, 0.0, 0.0, 0.0, 0.0, 0.0, 0.0, 0.0, 0.0, 0.0, 0.0, 0.0, 0.0, 0.0, 0.0, 0.0, 0.0, 0.0, 0.0, 0.0, 0.0, 0.0, 0.0, 0.0, 0.0, 0.0, 0.0, 0.0, 0.0, 0.0, 0.0, 0.0, 0.0, 0.0, 0.0, 0.0, 0.0, 0.0, 0.0, 0.0, 0.0, 0.0, 0.0, 0.0, 0.0, 0.0, 0.0, 0.0, 0.0, 0.0, 0.0, 0.0, 0.0, 0.0, 0.0, 0.0, 0.0, 0.0, 0.0, 0.0, 0.0, 0.0, 0.0, 0.0, 0.0, 0.0, 0.0, 0.0, 0.0, 0.0, 0.0, 0.0, 0.0, 0.0, 0.0, 0.0, 0.0, 0.0, 0.0, 0.0, 0.0, 0.0, 0.0, 0.0, 0.0, 0.0, 0.0, 0.0, 0.0, 0.0, 0.0, 0.0, 0.0, 0.0, 0.0, 0.0, 0.0, 0.0, 0.0, 0.0, 0.0, 0.0, 0.0, 0.0, 0.0, 0.0, 0.0, 0.0, 0.0, 0.0, 0.0, 0.0, 0.0, 0.0, 0.0, 0.0, 0.0, 0.0, 0.0, 0.0, 0.0, 0.0, 0.0, 0.0, 0.0, 0.0, 0.0, 0.0, 0.0, 0.0, 0.0, 0.0, 0.0, 0.0, 0.0, 0.0, 0.0, 0.0, 0.0, 0.0, 0.0, 0.0, 0.0, 0.0, 0.0, 0.0, 0.0, 0.0, 0.0, 0.0, 0.0, 0.0, 0.0, 0.0, 0.0, 0.0, 0.0, 0.0, 0.0, 0.0, 0.0, 0.0, 0.0, 0.0, 0.0, 0.0, 0.0, 0.0, 0.0, 0.0, 0.0, 0.0, 0.0, 0.0, 0.0, 0.0, 0.0, 0.0, 0.0, 0.0, 0.0, 0.0, 0.0, 0.0, 0.0, 0.0, 0.0, 0.0, 0.0, 0.0, 0.0, 0.0, 0.0, 0.0, 0.0, 0.0, 0.0, 0.0, 0.0, 0.0, 0.0, 0.0, 0.0, 0.0, 0.0, 0.0, 0.0, 0.0, 0.0, 0.0, 0.0, 0.0, 0.0, 0.0, 0.0, 0.0, 0.0, 0.0, 0.0, 0.0, 0.0, 0.0, 0.0, 0.0, 0.0, 0.0, 0.0, 0.0, 0.0, 0.0, 0.0, 0.0, 0.0, 0.0, 0.0, 0.0, 0.0, 0.0, 0.0, 0.0, 0.0, 0.0, 0.0, 0.0, 0.0, 0.0, 0.0, 0.0, 0.0, 0.0, 0.0, 0.0, 0.0, 0.0, 0.0, 0.0, 0.0, 0.0, 0.0, 0.0, 0.0, 0.0, 0.0, 0.0, 0.0, 0.0, 0.0, 0.0, 0.0, 0.0, 0.0, 0.0, 0.0, 0.0, 0.0, 0.0, 0.0, 0.0, 0.0, 0.0, 0.0, 0.0, 0.0, 0.0, 0.0, 0.0, 0.0, 0.0, 0.0, 0.0, 0.0, 0.0, 0.0, 0.0, 0.0, 0.0, 0.0, 0.0, 0.0, 0.0, 0.0, 0.0, 0.0, 0.0, 0.0, 0.0, 0.0, 0.0, 0.0, 0.0, 0.0, 0.0, 0.0, 0.0, 0.0, 0.0, 0.0, 0.0, 0.0, 0.0, 0.0, 0.0, 0.0, 0.0, 0.0, 0.0, 0.0, 0.0, 0.0, 0.0, 0.0, 0.0, 0.0, 0.0, 0.0, 0.0, 0.0, 0.0, 0.0, 0.0, 0.0, 0.0, 0.0, 0.0, 0.0, 0.0, 0.0, 0.0, 0.0, 0.0, 0.0, 0.0, 0.0, 0.0, 0.0, 0.0, 0.0, 0.0, 0.0, 0.0, 0.0, 0.0, 0.0, 0.0, 0.0, 0.0, 0.0, 0.0, 0.0, 0.0, 0.0, 0.0, 0.0, 0.0, 0.0, 0.0, 0.0, 0.0, 0.0, 0.0, 0.0, 0.0, 0.0, 0.0, 0.0, 0.0, 0.0, 0.0, 0.0, 0.0, 0.0, 0.0, 0.0, 0.0, 0.0, 0.0, 0.0, 0.0, 0.0, 0.0, 0.0, 0.0, 0.0, 0.0, 0.0, 0.0, 0.0, 0.0, 0.0, 0.0, 0.0, 0.0, 0.0, 0.0, 0.0, 0.0, 0.0, 0.0, 0.0, 0.0, 0.0, 0.0, 0.0, 0.0, 0.0, 0.0, 0.0, 0.0, 0.0, 0.0, 0.0, 0.0, 0.0, 0.0, 0.0, 0.0, 0.0, 0.0, 0.0, 0.0, 0.0, 0.0, 0.0, 0.0, 0.0, 0.0, 0.0, 0.0, 0.0, 0.0, 0.0, 0.0, 0.0, 0.0, 0.0, 0.0, 0.0, 0.0, 0.0, 0.0, 0.0, 0.0, 0.0, 0.0, 0.0, 0.0, 0.0, 0.0, 0.0, 0.0, 0.0, 0.0, 0.0, 0.0, 0.0, 0.0, 0.0, 0.0, 0.0, 0.0, 0.0, 0.0, 0.0, 0.0, 0.0, 0.0, 0.0, 0.0, 0.0, 0.0, 0.0, 0.0, 0.0, 0.0, 0.0, 0.0, 0.0, 0.0, 0.0, 0.0, 0.0, 0.0, 0.0, 0.0, 0.0, 0.0, 0.0, 0.0, 0.0, 0.0, 0.0, 0.0, 0.0, 0.0, 0.0, 0.0, 0.0, 0.0, 0.0, 0.0, 0.0, 0.0, 0.0, 0.0, 0.0, 0.0, 0.0, 0.0, 0.0, 0.0, 0.0, 0.0, 0.0, 0.0, 0.0, 0.0, 0.0, 0.0, 0.0, 0.0, 0.0, 0.0, 0.0, 0.0, 0.0, 0.0, 0.0, 0.0, 0.0, 0.0, 0.0, 0.0, 0.0, 0.0, 0.0, 0.0, 0.0, 0.0, 0.0, 0.0, 0.0, 0.0, 0.0, 0.0, 0.0, 0.0, 0.0, 0.0, 0.0, 0.0, 0.0, 0.0, 0.0, 0.0, 0.0, 0.0, 0.0, 0.0, 0.0, 0.0, 0.0, 0.0, 0.0, 0.0, 0.0, 0.0, 0.0, 0.0, 0.0, 0.0, 0.0, 0.0, 0.0, 0.0, 0.0, 0.0, 0.0, 0.0, 0.0, 0.0, 0.0, 0.0, 0.0, 0.0, 0.0, 0.0, 0.0, 0.0, 0.0, 0.0, 0.0, 0.0, 0.0, 0.0, 0.0, 0.0, 0.0, 0.0, 0.0, 0.0, 0.0, 0.0, 0.0, 0.0, 0.0, 0.0, 0.0, 0.0, 0.0, 0.0, 0.0, 0.0, 0.0, 0.0, 0.0, 0.0, 0.0, 0.0, 0.0, 0.0, 0.0, 0.0, 0.0, 0.0, 0.0, 0.0, 0.0, 0.0, 0.0, 0.0, 0.0, 0.0, 0.0, 0.0, 0.0, 0.0, 0.0, 0.0, 0.0, 0.0, 0.0, 0.0, 0.0, 0.0, 0.0, 0.0, 0.0, 0.0, 0.0, 0.0, 0.0, 0.0, 0.0, 0.0, 0.0, 0.0, 0.0, 0.0, 0.0, 0.0, 0.0, 0.0, 0.0, 0.0, 0.0, 0.0, 0.0, 0.0, 0.0, 0.0, 0.0, 0.0, 0.0, 0.0, 0.0, 0.0, 0.0, 0.0, 0.0, 0.0, 0.0, 0.0, 0.0, 0.0, 0.0, 0.0, 0.0, 0.0, 0.0, 0.0, 0.0, 0.0, 0.0, 0.0, 0.0, 0.0, 0.0, 0.0, 0.0, 0.0, 0.0, 0.0, 0.0, 0.0, 0.0, 0.0, 0.0, 0.0, 0.0, 0.0, 0.0, 0.0, 0.0, 0.0, 0.0, 0.0, 0.0, 0.0, 0.0, 0.0, 0.0, 0.0, 0.0, 0.0, 0.0, 0.0, 0.0, 0.0, 0.0, 0.0, 0.0, 0.0, 0.0, 0.0, 0.0, 0.0, 0.0, 0.0, 0.0, 0.0, 0.0, 0.0, 0.0, 0.0, 0.0, 0.0, 0.0, 0.0, 0.0, 0.0, 0.0, 0.0, 0.0, 0.0, 0.0, 0.0, 0.0, 0.0, 0.0, 0.0, 0.0, 0.0, 0.0, 0.0, 0.0, 0.0, 0.0, 0.0, 0.0, 0.0, 0.0, 0.0, 0.0, 0.0, 0.0, 0.0, 0.0, 0.0, 0.0, 0.0, 0.0, 0.0, 0.0, 0.0, 0.0, 0.0, 0.0, 0.0, 0.0, 0.0, 0.0, 0.0, 0.0, 0.0, 0.0, 0.0, 0.0, 0.0, 0.0, 0.0, 0.0, 0.0, 0.0, 0.0, 0.0, 0.0, 0.0, 0.0, 0.0, 0.0, 0.0, 0.0, 0.0, 0.0, 0.0, 0.0, 0.0, 0.0, 0.0, 0.0, 0.0, 0.0, 0.0, 0.0, 0.0, 0.0, 0.0, 0.0, 0.0, 0.0, 0.0, 0.0, 0.0, 0.0, 0.0, 0.0, 0.0, 0.0, 0.0, 0.0, 0.0, 0.0, 0.0, 0.0, 0.0, 0.0, 0.0, 0.0, 0.0, 0.0, 0.0, 0.0, 0.0, 0.0, 0.0, 0.0, 0.0, 0.0, 0.0, 0.0, 0.0, 0.0, 0.0, 0.0, 0.0, 0.0, 0.0, 0.0, 0.0, 0.0, 0.0, 0.0, 0.0, 0.0, 0.0, 0.0, 0.0, 0.0, 0.0, 0.0, 0.0, 0.0, 0.0, 0.0, 0.0, 0.0, 0.0, 0.0, 0.0, 0.0, 0.0, 0.0, 0.0, 0.0, 0.0, 0.0, 0.0, 0.0, 0.0, 0.0, 0.0, 0.0, 0.0, 0.0, 0.0, 0.0, 0.0, 0.0, 0.0, 0.0, 0.0, 0.0, 0.0, 0.0, 0.0, 0.0, 0.0, 0.0, 0.0, 0.0, 0.0, 0.0, 0.0, 0.0, 0.0, 0.0, 0.0, 0.0, 0.0, 0.0, 0.0, 0.0, 0.0, 0.0, 0.0, 0.0, 0.0, 0.0, 0.0, 0.0, 0.0, 0.0, 0.0, 0.0, 0.0, 0.0, 0.0, 0.0, 0.0, 0.0, 0.0, 0.0, 0.0, 0.0, 0.0, 0.0, 0.0, 0.0, 0.0, 0.0, 0.0, 0.0, 0.0, 0.0, 0.0, 0.0, 0.0, 0.0, 0.0, 0.0, 0.0, 0.0, 0.0, 0.0, 0.0, 0.0, 0.0, 0.0, 0.0, 0.0, 0.0, 0.0, 0.0, 0.0, 0.0, 0.0, 0.0, 0.0, 0.0, 0.0, 0.0, 0.0, 0.0, 0.0, 0.0, 0.0, 0.0, 0.0, 0.0, 0.0, 0.0, 0.0, 0.0, 0.0, 0.0, 0.0, 0.0, 0.0, 0.0, 0.0, 0.0, 0.0, 0.0, 0.0, 0.0, 0.0, 0.0, 0.0, 0.0, 0.0, 0.0, 0.0, 0.0, 0.0, 0.0, 0.0, 0.0, 0.0, 0.0, 0.0, 0.0, 0.0, 0.0, 0.0, 0.0, 0.0, 0.0, 0.0, 0.0, 0.0, 0.0, 0.0, 0.0, 0.0, 0.0, 0.0, 0.0, 0.0, 0.0, 0.0, 0.0, 0.0, 0.0, 0.0, 0.0, 0.0, 0.0, 0.0, 0.0, 0.0, 0.0, 0.0, 0.0, 0.0, 0.0, 0.0, 0.0, 0.0, 0.0, 0.0, 0.0, 0.0, 0.0, 0.0, 0.0, 0.0, 0.0, 0.0, 0.0, 0.0, 0.0, 0.0, 0.0, 0.0, 0.0, 0.0, 0.0, 0.0, 0.0, 0.0, 0.0, 0.0, 0.0, 0.0, 0.0, 0.0, 0.0, 0.0, 0.0, 0.0, 0.0, 0.0, 0.0, 0.0, 0.0, 0.0, 0.0, 0.0, 0.0, 0.0, 0.0, 0.0, 0.0, 0.0, 0.0, 0.0, 0.0, 0.0, 0.0, 0.0, 0.0, 0.0, 0.0, 0.0, 0.0, 0.0, 0.0, 0.0, 0.0, 0.0, 0.0, 0.0, 0.0, 0.0, 0.0, 0.0, 0.0, 0.0, 0.0, 0.0, 0.0, 0.0, 0.0, 0.0, 0.0, 0.0, 0.0, 0.0, 0.0, 0.0, 0.0, 0.0, 0.0, 0.0, 0.0, 0.0, 0.0, 0.0, 0.0, 0.0, 0.0, 0.0, 0.0, 0.0, 0.0, 0.0, 0.0, 0.0, 0.0, 0.0, 0.0, 0.0, 0.0, 0.0, 0.0, 0.0, 0.0, 0.0, 0.0, 0.0, 0.0, 0.0, 0.0, 0.0, 0.0, 0.0, 0.0, 0.0, 0.0, 0.0, 0.0, 0.0, 0.0, 0.0, 0.0, 0.0, 0.0, 0.0, 0.0, 0.0, 0.0, 0.0, 0.0, 0.0, 0.0, 0.0, 0.0, 0.0, 0.0, 0.0, 0.0, 0.0, 0.0, 0.0, 0.0, 0.0, 0.0, 0.0, 0.0, 0.0, 0.0, 0.0, 0.0, 0.0, 0.0, 0.0, 0.0, 0.0, 0.0, 0.0, 0.0, 0.0, 0.0, 0.0, 0.0, 0.0, 0.0, 0.0, 0.0, 0.0, 0.0, 0.0, 0.0, 0.0, 0.0, 0.0, 0.0, 0.0, 0.0, 0.0, 0.0, 0.0, 0.0, 0.0, 0.0, 0.0, 0.0, 0.0, 0.0, 0.0, 0.0, 0.0, 0.0, 0.0, 0.0, 0.0, 0.0, 0.0, 0.0, 0.0, 0.0, 0.0, 0.0, 0.0, 0.0, 0.0, 0.0, 0.0, 0.0, 0.0, 0.0, 0.0, 0.0, 0.0, 0.0, 0.0, 0.0, 0.0, 0.0, 0.0, 0.0, 0.0, 0.0, 0.0, 0.0, 0.0, 0.0, 0.0, 0.0, 0.0, 0.0, 0.0, 0.0, 0.0, 0.0, 0.0, 0.0, 0.0, 0.0, 0.0, 0.0, 0.0, 0.0, 0.0, 0.0, 0.0, 0.0, 0.0, 0.0, 0.0, 0.0, 0.0, 0.0, 0.0, 0.0, 0.0, 0.0, 0.0, 0.0, 0.0, 0.0, 0.0, 0.0, 0.0, 0.0, 0.0, 0.0, 0.0, 0.0, 0.0, 0.0, 0.0, 0.0, 0.0, 0.0, 0.0, 0.0, 0.0, 0.0, 0.0, 0.0, 0.0, 0.0, 0.0, 0.0, 0.0, 0.0, 0.0, 0.0, 0.0, 0.0, 0.0, 0.0, 0.0, 0.0, 0.0, 0.0, 0.0, 0.0, 0.0, 0.0, 0.0, 0.0, 0.0, 0.0, 0.0, 0.0, 0.0, 0.0, 0.0, 0.0, 0.0, 0.0, 0.0, 0.0, 0.0, 0.0, 0.0, 0.0, 0.0, 0.0, 0.0, 0.0, 0.0, 0.0, 0.0, 0.0, 0.0, 0.0, 0.0, 0.0, 0.0, 0.0, 0.0, 0.0, 0.0, 0.0, 0.0, 0.0, 0.0, 0.0, 0.0, 0.0, 0.0, 0.0, 0.0, 0.0, 0.0, 0.0, 0.0, 0.0, 0.0, 0.0, 0.0, 0.0, 0.0, 0.0, 0.0, 0.0, 0.0, 0.0, 0.0, 0.0, 0.0, 0.0, 0.0, 0.0, 0.0, 0.0, 0.0, 0.0, 0.0, 0.0, 0.0, 0.0, 0.0, 0.0, 0.0, 0.0, 0.0, 0.0, 0.0, 0.0, 0.0, 0.0, 0.0, 0.0, 0.0, 0.0, 0.0, 0.0, 0.0, 0.0, 0.0, 0.0, 0.0, 0.0, 0.0, 0.0, 0.0, 0.0, 0.0, 0.0, 0.0, 0.0, 0.0, 0.0, 0.0, 0.0, 0.0, 0.0, 0.0, 0.0, 0.0, 0.0, 0.0, 0.0, 0.0, 0.0, 0.0, 0.0, 0.0, 0.0, 0.0, 0.0, 0.0, 0.0, 0.0, 0.0, 0.0, 0.0, 0.0, 0.0, 0.0, 0.0, 0.0, 0.0, 0.0, 0.0, 0.0, 0.0, 0.0, 0.0, 0.0, 0.0, 0.0, 0.0, 0.0, 0.0, 0.0, 0.0, 0.0, 0.0, 0.0, 0.0, 0.0, 0.0, 0.0, 0.0, 0.0, 0.0, 0.0, 0.0, 0.0, 0.0, 0.0, 0.0, 0.0, 0.0, 0.0, 0.0, 0.0, 0.0, 0.0, 0.0, 0.0, 0.0, 0.0, 0.0, 0.0, 0.0, 0.0, 0.0, 0.0, 0.0, 0.0, 0.0, 0.0, 0.0, 0.0, 0.0, 0.0, 0.0, 0.0, 0.0, 0.0, 0.0, 0.0, 0.0, 0.0, 0.0, 0.0, 0.0, 0.0, 0.0, 0.0, 0.0, 0.0, 0.0, 0.0, 0.0, 0.0, 0.0, 0.0, 0.0, 0.0, 0.0, 0.0, 0.0, 0.0, 0.0, 0.0, 0.0, 0.0, 0.0, 0.0, 0.0, 0.0, 0.0, 0.0, 0.0, 0.0, 0.0, 0.0, 0.0, 0.0, 0.0, 0.0, 0.0, 0.0, 0.0, 0.0, 0.0, 0.0, 0.0, 0.0, 0.0, 0.0, 0.0, 0.0, 0.0, 0.0, 0.0, 0.0, 0.0, 0.0, 0.0, 0.0, 0.0, 0.0, 0.0, 0.0, 0.0, 0.0, 0.0, 0.0, 0.0, 0.0, 0.0, 0.0, 0.0, 0.0, 0.0, 0.0, 0.0, 0.0, 0.0, 0.0, 0.0, 0.0, 0.0, 0.0, 0.0, 0.0, 0.0, 0.0, 0.0, 0.0, 0.0, 0.0, 0.0, 0.0, 0.0, 0.0, 0.0, 0.0, 0.0, 0.0, 0.0, 0.0, 0.0, 0.0, 0.0, 0.0, 0.0, 0.0, 0.0, 0.0, 0.0, 0.0, 0.0, 0.0, 0.0, 0.0, 0.0, 0.0, 0.0, 0.0, 0.0, 0.0, 0.0, 0.0, 0.0, 0.0, 0.0, 0.0, 0.0, 0.0, 0.0, 0.0, 0.0, 0.0, 0.0, 0.0, 0.0, 0.0, 0.0, 0.0, 0.0, 0.0, 0.0, 0.0, 0.0, 0.0, 0.0, 0.0, 0.0, 0.0, 0.0, 0.0, 0.0, 0.0, 0.0, 0.0, 0.0, 0.0, 0.0, 0.0, 0.0, 0.0, 0.0, 0.0, 0.0, 0.0, 0.0, 0.0, 0.0, 0.0, 0.0, 0.0, 0.0, 0.0, 0.0, 0.0, 0.0, 0.0, 0.0, 0.0, 0.0, 0.0, 0.0, 0.0, 0.0, 0.0, 0.0, 0.0, 0.0, 0.0, 0.0, 0.0, 0.0, 0.0, 0.0, 0.0, 0.0, 0.0, 0.0, 0.0, 0.0, 0.0, 0.0, 0.0, 0.0, 0.0, 0.0, 0.0, 0.0, 0.0, 0.0, 0.0, 0.0, 0.0, 0.0, 0.0, 0.0, 0.0, 0.0, 0.0, 0.0, 0.0, 0.0, 0.0, 0.0, 0.0, 0.0, 0.0, 0.0, 0.0, 0.0, 0.0, 0.0, 0.0, 0.0, 0.0, 0.0, 0.0, 0.0, 0.0, 0.0, 0.0, 0.0, 0.0, 0.0, 0.0, 0.0, 0.0, 0.0, 0.0, 0.0, 0.0, 0.0, 0.0, 0.0, 0.0, 0.0, 0.0, 0.0, 0.0, 0.0, 0.0, 0.0, 0.0, 0.0, 0.0, 0.0, 0.0, 0.0, 0.0, 0.0, 0.0, 0.0, 0.0, 0.0, 0.0, 0.0, 0.0, 0.0, 0.0, 0.0, 0.0, 0.0, 0.0, 0.0, 0.0, 0.0, 0.0, 0.0, 0.0, 0.0, 0.0, 0.0, 0.0, 0.0, 0.0, 0.0, 0.0, 0.0, 0.0, 0.0, 0.0, 0.0, 0.0, 0.0, 0.0, 0.0, 0.0, 0.0, 0.0, 0.0, 0.0, 0.0, 0.0, 0.0, 0.0, 0.0, 0.0, 0.0, 0.0, 0.0, 0.0, 0.0, 0.0, 0.0, 0.0, 0.0, 0.0, 0.0, 0.0, 0.0, 0.0, 0.0, 0.0, 0.0, 0.0, 0.0, 0.0, 0.0, 0.0, 0.0, 0.0, 0.0, 0.0, 0.0, 0.0, 0.0, 0.0, 0.0, 0.0, 0.0, 0.0, 0.0, 0.0, 0.0, 0.0, 0.0, 0.0, 0.0, 0.0, 0.0, 0.0, 0.0, 0.0, 0.0, 0.0, 0.0, 0.0, 0.0, 0.0, 0.0, 0.0, 0.0, 0.0, 0.0, 0.0, 0.0, 0.0, 0.0, 0.0, 0.0, 0.0, 0.0, 0.0, 0.0, 0.0, 0.0, 0.0, 0.0, 0.0, 0.0, 0.0, 0.0, 0.0, 0.0, 0.0, 0.0, 0.0, 0.0, 0.0, 0.0, 0.0, 0.0, 0.0, 0.0, 0.0, 0.0, 0.0, 0.0, 0.0, 0.0, 0.0, 0.0, 0.0, 0.0, 0.0, 0.0, 0.0, 0.0, 0.0, 0.0, 0.0, 0.0, 0.0, 0.0, 0.0, 0.0, 0.0, 0.0, 0.0, 0.0, 0.0, 0.0, 0.0, 0.0, 0.0, 0.0, 0.0, 0.0, 0.0, 0.0, 0.0, 0.0, 0.0, 0.0, 0.0, 0.0, 0.0, 0.0, 0.0, 0.0, 0.0, 0.0, 0.0, 0.0, 0.0, 0.0, 0.0, 0.0, 0.0, 0.0, 0.0, 0.0, 0.0, 0.0, 0.0, 0.0, 0.0, 0.0, 0.0, 0.0, 0.0, 0.0, 0.0, 0.0, 0.0, 0.0, 0.0, 0.0, 0.0, 0.0, 0.0, 0.0, 0.0, 0.0, 0.0, 0.0, 0.0, 0.0, 0.0, 0.0, 0.0, 0.0, 0.0, 0.0, 0.0, 0.0, 0.0, 0.0, 0.0, 0.0, 0.0, 0.0, 0.0, 0.0, 0.0, 0.0, 0.0, 0.0, 0.0, 0.0, 0.0, 0.0, 0.0, 0.0, 0.0, 0.0, 0.0, 0.0, 0.0, 0.0, 0.0, 0.0, 0.0, 0.0, 0.0, 0.0, 0.0, 0.0, 0.0, 0.0, 0.0, 0.0, 0.0, 0.0, 0.0, 0.0, 0.0, 0.0, 0.0, 0.0, 0.0, 0.0, 0.0, 0.0, 0.0, 0.0, 0.0, 0.0, 0.0, 0.0, 0.0, 0.0, 0.0, 0.0, 0.0, 0.0, 0.0, 0.0, 0.0, 0.0, 0.0, 0.0, 0.0, 0.0, 0.0, 0.0, 0.0, 0.0, 0.0, 0.0, 0.0, 0.0, 0.0, 0.0, 0.0, 0.0, 0.0, 0.0, 0.0, 0.0, 0.0, 0.0, 0.0, 0.0, 0.0, 0.0, 0.0, 0.0, 0.0, 0.0, 0.0, 0.0, 0.0, 0.0, 0.0, 0.0, 0.0, 0.0, 0.0, 0.0, 0.0, 0.0, 0.0, 0.0, 0.0, 0.0, 0.0, 0.0, 0.0, 0.0, 0.0, 0.0, 0.0, 0.0, 0.0, 0.0, 0.0, 0.0, 0.0, 0.0, 0.0, 0.0, 0.0, 0.0, 0.0, 0.0, 0.0, 0.0, 0.0, 0.0, 0.0, 0.0, 0.0, 0.0, 0.0, 0.0, 0.0, 0.0, 0.0, 0.0, 0.0, 0.0, 0.0, 0.0, 0.0, 0.0, 0.0, 0.0, 0.0, 0.0, 0.0, 0.0, 0.0, 0.0, 0.0, 0.0, 0.0, 0.0, 0.0, 0.0, 0.0, 0.0, 0.0, 0.0, 0.0, 0.0, 0.0, 0.0, 0.0, 0.0, 0.0, 0.0, 0.0, 0.0, 0.0, 0.0, 0.0, 0.0, 0.0, 0.0, 0.0, 0.0, 0.0, 0.0, 0.0, 0.0, 0.0, 0.0, 0.0, 0.0, 0.0, 0.0, 0.0, 0.0, 0.0, 0.0, 0.0, 0.0, 0.0, 0.0, 0.0, 0.0, 0.0, 0.0, 0.0, 0.0, 0.0, 0.0, 0.0, 0.0, 0.0, 0.0, 0.0, 0.0, 0.0, 0.0, 0.0, 0.0, 0.0, 0.0, 0.0, 0.0, 0.0, 0.0, 0.0, 0.0, 0.0, 0.0, 0.0, 0.0, 0.0, 0.0, 0.0, 0.0, 0.0, 0.0, 0.0, 0.0, 0.0, 0.0, 0.0, 0.0, 0.0, 0.0, 0.0, 0.0, 0.0, 0.0, 0.0, 0.0, 0.0, 0.0, 0.0, 0.0, 0.0, 0.0, 0.0, 0.0, 0.0, 0.0, 0.0, 0.0, 0.0, 0.0, 0.0, 0.0, 0.0, 0.0, 0.0, 0.0, 0.0, 0.0, 0.0, 0.0, 0.0, 0.0, 0.0, 0.0, 0.0, 0.0, 0.0, 0.0, 0.0, 0.0, 0.0, 0.0, 0.0, 0.0, 0.0, 0.0, 0.0, 0.0, 0.0, 0.0, 0.0, 0.0, 0.0, 0.0, 0.0, 0.0, 0.0, 0.0, 0.0, 0.0, 0.0, 0.0, 0.0, 0.0, 0.0, 0.0, 0.0, 0.0, 0.0, 0.0, 0.0, 0.0, 0.0, 0.0, 0.0, 0.0, 0.0, 0.0, 0.0, 0.0, 0.0, 0.0, 0.0, 0.0, 0.0, 0.0, 0.0, 0.0, 0.0, 0.0, 0.0, 0.0, 0.0, 0.0, 0.0, 0.0, 0.0, 0.0, 0.0, 0.0, 0.0, 0.0, 0.0, 0.0, 0.0, 0.0, 0.0, 0.0, 0.0, 0.0, 0.0, 0.0, 0.0, 0.0, 0.0, 0.0, 0.0, 0.0, 0.0, 0.0, 0.0, 0.0, 0.0, 0.0, 0.0, 0.0, 0.0, 0.0, 0.0, 0.0, 0.0, 0.0, 0.0, 0.0, 0.0, 0.0, 0.0, 0.0, 0.0, 0.0, 0.0, 0.0, 0.0, 0.0, 0.0, 0.0, 0.0, 0.0, 0.0, 0.0, 0.0, 0.0, 0.0, 0.0, 0.0, 0.0, 0.0, 0.0, 0.0, 0.0, 0.0, 0.0, 0.0, 0.0, 0.0, 0.0, 0.0, 0.0, 0.0, 0.0, 0.0, 0.0, 0.0, 0.0, 0.0, 0.0, 0.0, 0.0, 0.0, 0.0, 0.0, 0.0, 0.0, 0.0, 0.0, 0.0, 0.0, 0.0, 0.0, 0.0, 0.0, 0.0, 0.0, 0.0, 0.0, 0.0, 0.0, 0.0, 0.0, 0.0, 0.0, 0.0, 0.0, 0.0, 0.0, 0.0, 0.0, 0.0, 0.0, 0.0, 0.0, 0.0, 0.0, 0.0, 0.0, 0.0, 0.0, 0.0, 0.0, 0.0, 0.0, 0.0, 0.0, 0.0, 0.0, 0.0, 0.0, 0.0, 0.0, 0.0, 0.0, 0.0, 0.0, 0.0, 0.0, 0.0, 0.0, 0.0, 0.0, 0.0, 0.0, 0.0, 0.0, 0.0, 0.0, 0.0, 0.0, 0.0, 0.0, 0.0, 0.0, 0.0, 0.0, 0.0, 0.0, 0.0, 0.0, 0.0, 0.0, 0.0, 0.0, 0.0, 0.0, 0.0, 0.0, 0.0, 0.0, 0.0, 0.0, 0.0, 0.0, 0.0, 0.0, 0.0, 0.0, 0.0, 0.0, 0.0, 0.0, 0.0, 0.0, 0.0, 0.0, 0.0, 0.0, 0.0, 0.0, 0.0, 0.0, 0.0, 0.0, 0.0, 0.0, 0.0, 0.0, 0.0, 0.0, 0.0, 0.0, 0.0, 0.0, 0.0, 0.0, 0.0, 0.0, 0.0, 0.0, 0.0, 0.0, 0.0, 0.0, 0.0, 0.0, 0.0, 0.0, 0.0, 0.0, 0.0, 0.0, 0.0, 0.0, 0.0, 0.0, 0.0, 0.0, 0.0, 0.0, 0.0, 0.0, 0.0, 0.0, 0.0, 0.0, 0.0, 0.0, 0.0, 0.0, 0.0, 0.0, 0.0, 0.0, 0.0, 0.0, 0.0, 0.0, 0.0, 0.0, 0.0, 0.0, 0.0, 0.0, 0.0, 0.0, 0.0, 0.0, 0.0, 0.0, 0.0, 0.0, 0.0, 0.0, 0.0, 0.0, 0.0, 0.0, 0.0, 0.0, 0.0, 0.0, 0.0, 0.0, 0.0, 0.0, 0.0, 0.0, 0.0, 0.0, 0.0, 0.0, 0.0, 0.0, 0.0, 0.0, 0.0, 0.0, 0.0, 0.0, 0.0, 0.0, 0.0, 0.0, 0.0, 0.0, 0.0, 0.0, 0.0, 0.0, 0.0, 0.0, 0.0, 0.0, 0.0, 0.0, 0.0, 0.0, 0.0, 0.0, 0.0, 0.0, 0.0, 0.0, 0.0, 0.0, 0.0, 0.0, 0.0, 0.0, 0.0, 0.0, 0.0, 0.0, 0.0, 0.0, 0.0, 0.0, 0.0, 0.0, 0.0, 0.0, 0.0, 0.0, 0.0, 0.0, 0.0, 0.0, 0.0, 0.0, 0.0, 0.0, 0.0, 0.0, 0.0, 0.0, 0.0, 0.0, 0.0, 0.0, 0.0, 0.0, 0.0, 0.0, 0.0, 0.0, 0.0, 0.0, 0.0, 0.0, 0.0, 0.0, 0.0, 0.0, 0.0, 0.0, 0.0, 0.0, 0.0, 0.0, 0.0, 0.0, 0.0, 0.0, 0.0, 0.0, 0.0, 0.0, 0.0, 0.0, 0.0, 0.0, 0.0, 0.0, 0.0, 0.0, 0.0, 0.0, 0.0, 0.0, 0.0, 0.0, 0.0, 0.0, 0.0, 0.0, 0.0, 0.0, 0.0, 0.0, 0.0, 0.0, 0.0, 0.0, 0.0, 0.0, 0.0, 0.0, 0.0, 0.0, 0.0, 0.0, 0.0, 0.0, 0.0, 0.0, 0.0, 0.0, 0.0, 0.0, 0.0, 0.0, 0.0, 0.0, 0.0, 0.0, 0.0, 0.0, 0.0, 0.0, 0.0, 0.0, 0.0, 0.0, 0.0, 0.0, 0.0, 0.0, 0.0, 0.0, 0.0, 0.0, 0.0, 0.0, 0.0, 0.0, 0.0, 0.0, 0.0, 0.0, 0.0, 0.0, 0.0, 0.0, 0.0, 0.0, 0.0, 0.0, 0.0, 0.0, 0.0, 0.0, 0.0, 0.0, 0.0, 0.0, 0.0, 0.0, 0.0, 0.0, 0.0, 0.0, 0.0, 0.0, 0.0, 0.0, 0.0, 0.0, 0.0, 0.0, 0.0, 0.0, 0.0, 0.0, 0.0, 0.0, 0.0, 0.0, 0.0, 0.0, 0.0, 0.0, 0.0, 0.0, 0.0, 0.0, 0.0, 0.0, 0.0, 0.0, 0.0, 0.0, 0.0, 0.0, 0.0, 0.0, 0.0, 0.0, 0.0, 0.0, 0.0, 0.0, 0.0, 0.0, 0.0, 0.0, 0.0, 0.0, 0.0, 0.0, 0.0, 0.0, 0.0, 0.0, 0.0, 0.0, 0.0, 0.0, 0.0, 0.0, 0.0, 0.0, 0.0, 0.0, 0.0, 0.0, 0.0, 0.0, 0.0, 0.0, 0.0, 0.0, 0.0, 0.0, 0.0, 0.0, 0.0, 0.0, 0.0, 0.0, 0.0, 0.0, 0.0, 0.0, 0.0, 0.0, 0.0, 0.0, 0.0, 0.0, 0.0, 0.0, 0.0, 0.0, 0.0, 0.0, 0.0, 0.0, 0.0, 0.0, 0.0, 0.0, 0.0, 0.0, 0.0, 0.0, 0.0, 0.0, 0.0, 0.0, 0.0, 0.0, 0.0, 0.0, 0.0, 0.0, 0.0, 0.0, 0.0, 0.0, 0.0, 0.0, 0.0, 0.0, 0.0, 0.0, 0.0, 0.0, 0.0, 0.0, 0.0, 0.0, 0.0, 0.0, 0.0, 0.0, 0.0, 0.0, 0.0, 0.0, 0.0, 0.0, 0.0, 0.0, 0.0, 0.0, 0.0, 0.0, 0.0, 0.0, 0.0, 0.0, 0.0, 0.0, 0.0, 0.0, 0.0, 0.0, 0.0, 0.0, 0.0, 0.0, 0.0, 0.0, 0.0, 0.0, 0.0, 0.0, 0.0, 0.0, 0.0, 0.0, 0.0, 0.0, 0.0, 0.0, 0.0, 0.0, 0.0, 0.0, 0.0, 0.0, 0.0, 0.0, 0.0, 0.0, 0.0, 0.0, 0.0, 0.0, 0.0, 0.0, 0.0, 0.0, 0.0, 0.0, 0.0, 0.0, 0.0, 0.0, 0.0, 0.0, 0.0, 0.0, 0.0, 0.0, 0.0, 0.0, 0.0, 0.0, 0.0, 0.0, 0.0, 0.0, 0.0, 0.0, 0.0, 0.0, 0.0, 0.0, 0.0, 0.0, 0.0, 0.0, 0.0, 0.0, 0.0, 0.0, 0.0, 0.0, 0.0, 0.0, 0.0, 0.0, 0.0, 0.0, 0.0, 0.0, 0.0, 0.0, 0.0, 0.0, 0.0, 0.0, 0.0, 0.0, 0.0, 0.0, 0.0, 0.0, 0.0, 0.0, 0.0, 0.0, 0.0, 0.0, 0.0, 0.0, 0.0, 0.0, 0.0, 0.0, 0.0, 0.0, 0.0, 0.0, 0.0, 0.0, 0.0, 0.0, 0.0, 0.0, 0.0, 0.0, 0.0, 0.0, 0.0, 0.0, 0.0, 0.0, 0.0, 0.0, 0.0, 0.0, 0.0, 0.0, 0.0, 0.0, 0.0, 0.0, 0.0, 0.0, 0.0, 0.0, 0.0, 0.0, 0.0, 0.0, 0.0, 0.0, 0.0, 0.0, 0.0, 0.0, 0.0, 0.0, 0.0, 0.0, 0.0, 0.0, 0.0, 0.0, 0.0, 0.0, 0.0, 0.0, 0.0, 0.0, 0.0, 0.0, 0.0, 0.0, 0.0, 0.0, 0.0, 0.0, 0.0, 0.0, 0.0, 0.0, 0.0, 0.0, 0.0, 0.0, 0.0, 0.0, 0.0, 0.0, 0.0, 0.0, 0.0, 0.0, 0.0, 0.0, 0.0, 0.0, 0.0, 0.0, 0.0, 0.0, 0.0, 0.0, 0.0, 0.0, 0.0, 0.0, 0.0, 0.0, 0.0, 0.0, 0.0, 0.0, 0.0, 0.0, 0.0, 0.0, 0.0, 0.0, 0.0, 0.0, 0.0, 0.0, 0.0, 0.0, 0.0, 0.0, 0.0, 0.0, 0.0, 0.0, 0.0, 0.0, 0.0, 0.0, 0.0, 0.0, 0.0, 0.0, 0.0, 0.0, 0.0, 0.0, 0.0, 0.0, 0.0, 0.0, 0.0, 0.0, 0.0, 0.0, 0.0, 0.0, 0.0, 0.0, 0.0, 0.0, 0.0, 0.0, 0.0, 0.0, 0.0, 0.0, 0.0, 0.0, 0.0, 0.0, 0.0, 0.0, 0.0, 0.0, 0.0, 0.0, 0.0, 0.0, 0.0, 0.0, 0.0, 0.0, 0.0, 0.0, 0.0, 0.0, 0.0, 0.0, 0.0, 0.0, 0.0, 0.0, 0.0, 0.0, 0.0, 0.0, 0.0, 0.0, 0.0, 0.0, 0.0, 0.0, 0.0, 0.0, 0.0, 0.0, 0.0, 0.0, 0.0, 0.0, 0.0, 0.0, 0.0, 0.0, 0.0, 0.0, 0.0, 0.0, 0.0, 0.0, 0.0, 0.0, 0.0, 0.0, 0.0, 0.0, 0.0, 0.0, 0.0, 0.0, 0.0, 0.0, 0.0, 0.0, 0.0, 0.0, 0.0, 0.0, 0.0, 0.0, 0.0, 0.0, 0.0, 0.0, 0.0, 0.0, 0.0, 0.0, 0.0, 0.0, 0.0, 0.0, 0.0, 0.0, 0.0, 0.0, 0.0, 0.0, 0.0, 0.0, 0.0, 0.0, 0.0, 0.0, 0.0, 0.0, 0.0, 0.0, 0.0, 0.0, 0.0, 0.0, 0.0, 0.0, 0.0, 0.0, 0.0, 0.0, 0.0, 0.0, 0.0, 0.0, 0.0, 0.0, 0.0, 0.0, 0.0, 0.0, 0.0, 0.0, 0.0, 0.0, 0.0, 0.0, 0.0, 0.0, 0.0, 0.0, 0.0, 0.0, 0.0, 0.0, 0.0, 0.0, 0.0, 0.0, 0.0, 0.0, 0.0, 0.0, 0.0, 0.0, 0.0, 0.0, 0.0, 0.0, 0.0, 0.0, 0.0, 0.0, 0.0, 0.0, 0.0, 0.0, 0.0, 0.0, 0.0, 0.0, 0.0, 0.0, 0.0, 0.0, 0.0, 0.0, 0.0, 0.0, 0.0, 0.0, 0.0, 0.0, 0.0, 0.0, 0.0, 0.0, 0.0, 0.0, 0.0, 0.0, 0.0, 0.0, 0.0, 0.0, 0.0, 0.0, 0.0, 0.0, 0.0, 0.0, 0.0, 0.0, 0.0, 0.0, 0.0, 0.0, 0.0, 0.0, 0.0, 0.0, 0.0, 0.0, 0.0, 0.0, 0.0, 0.0, 0.0, 0.0, 0.0, 0.0, 0.0, 0.0, 0.0, 0.0, 0.0, 0.0, 0.0, 0.0, 0.0, 0.0, 0.0, 0.0, 0.0, 0.0, 0.0, 0.0, 0.0, 0.0, 0.0, 0.0, 0.0, 0.0, 0.0, 0.0, 0.0, 0.0, 0.0, 0.0, 0.0, 0.0, 0.0, 0.0, 0.0, 0.0, 0.0, 0.0, 0.0, 0.0, 0.0, 0.0, 0.0, 0.0, 0.0, 0.0, 0.0, 0.0, 0.0, 0.0, 0.0, 0.0, 0.0, 0.0, 0.0, 0.0, 0.0, 0.0, 0.0, 0.0, 0.0, 0.0, 0.0, 0.0, 0.0, 0.0, 0.0, 0.0, 0.0, 0.0, 0.0, 0.0, 0.0, 0.0, 0.0, 0.0, 0.0, 0.0, 0.0, 0.0, 0.0, 0.0, 0.0, 0.0, 0.0, 0.0, 0.0, 0.0, 0.0, 0.0, 0.0, 0.0, 0.0, 0.0, 0.0, 0.0, 0.0, 0.0, 0.0, 0.0, 0.0, 0.0, 0.0, 0.0, 0.0, 0.0, 0.0, 0.0, 0.0, 0.0, 0.0, 0.0, 0.0, 0.0, 0.0, 0.0, 0.0, 0.0, 0.0, 0.0, 0.0, 0.0, 0.0, 0.0, 0.0, 0.0, 0.0, 0.0, 0.0, 0.0, 0.0, 0.0, 0.0, 0.0, 0.0, 0.0, 0.0, 0.0, 0.0, 0.0, 0.0, 0.0, 0.0, 0.0, 0.0, 0.0, 0.0, 0.0, 0.0, 0.0, 0.0, 0.0, 0.0, 0.0, 0.0, 0.0, 0.0, 0.0, 0.0, 0.0, 0.0, 0.0, 0.0, 0.0, 0.0, 0.0, 0.0, 0.0, 0.0, 0.0, 0.0, 0.0, 0.0, 0.0, 0.0, 0.0, 0.0, 0.0, 0.0, 0.0, 0.0, 0.0, 0.0, 0.0, 0.0, 0.0, 0.0, 0.0, 0.0, 0.0, 0.0, 0.0, 0.0, 0.0, 0.0, 0.0, 0.0, 0.0, 0.0, 0.0, 0.0, 0.0, 0.0, 0.0, 0.0, 0.0, 0.0, 0.0, 0.0, 0.0, 0.0, 0.0, 0.0, 0.0, 0.0, 0.0, 0.0, 0.0, 0.0, 0.0, 0.0, 0.0, 0.0, 0.0, 0.0, 0.0, 0.0, 0.0, 0.0, 0.0, 0.0, 0.0, 0.0, 0.0, 0.0, 0.0, 0.0, 0.0, 0.0, 0.0, 0.0, 0.0, 0.0, 0.0, 0.0, 0.0, 0.0, 0.0, 0.0, 0.0, 0.0, 0.0, 0.0, 0.0, 0.0, 0.0, 0.0, 0.0, 0.0, 0.0, 0.0, 0.0, 0.0, 0.0, 0.0, 0.0, 0.0, 0.0, 0.0, 0.0, 0.0, 0.0, 0.0, 0.0, 0.0, 0.0, 0.0, 0.0, 0.0, 0.0, 0.0, 0.0, 0.0, 0.0, 0.0, 0.0, 0.0, 0.0, 0.0, 0.0, 0.0, 0.0, 0.0, 0.0, 0.0, 0.0, 0.0, 0.0, 0.0, 0.0, 0.0, 0.0, 0.0, 0.0, 0.0, 0.0, 0.0, 0.0, 0.0, 0.0, 0.0, 0.0, 0.0, 0.0, 0.0, 0.0, 0.0, 0.0, 0.0, 0.0, 0.0, 0.0, 0.0, 0.0, 0.0, 0.0, 0.0, 0.0, 0.0, 0.0, 0.0, 0.0, 0.0, 0.0, 0.0, 0.0, 0.0, 0.0, 0.0, 0.0, 0.0, 0.0, 0.0, 0.0, 0.0, 0.0, 0.0, 0.0, 0.0, 0.0, 0.0, 0.0, 0.0, 0.0, 0.0, 0.0, 0.0, 0.0, 0.0, 0.0, 0.0, 0.0, 0.0, 0.0, 0.0, 0.0, 0.0, 0.0, 0.0, 0.0, 0.0, 0.0, 0.0, 0.0, 0.0, 0.0, 0.0, 0.0, 0.0, 0.0, 0.0, 0.0, 0.0, 0.0, 0.0, 0.0, 0.0, 0.0, 0.0, 0.0, 0.0, 0.0, 0.0, 0.0, 0.0, 0.0, 0.0, 0.0, 0.0, 0.0, 0.0, 0.0, 0.0, 0.0, 0.0, 0.0, 0.0, 0.0, 0.0, 0.0, 0.0, 0.0, 0.0, 0.0, 0.0, 0.0, 0.0, 0.0, 0.0, 0.0, 0.0, 0.0, 0.0, 0.0, 0.0, 0.0, 0.0, 0.0, 0.0, 0.0, 0.0, 0.0, 0.0, 0.0, 0.0, 0.0, 0.0, 0.0, 0.0, 0.0, 0.0, 0.0, 0.0, 0.0, 0.0, 0.0, 0.0, 0.0, 0.0, 0.0, 0.0, 0.0, 0.0, 0.0, 0.0, 0.0, 0.0, 0.0, 0.0, 0.0, 0.0, 0.0, 0.0, 0.0, 0.0, 0.0, 0.0, 0.0, 0.0, 0.0, 0.0, 0.0, 0.0, 0.0, 0.0, 0.0, 0.0, 0.0, 0.0, 0.0, 0.0, 0.0, 0.0, 0.0, 0.0, 0.0, 0.0, 0.0, 0.0, 0.0, 0.0, 0.0, 0.0, 0.0, 0.0, 0.0, 0.0, 0.0, 0.0, 0.0, 0.0, 0.0, 0.0, 0.0, 0.0, 0.0, 0.0, 0.0, 0.0, 0.0, 0.0, 0.0, 0.0, 0.0, 0.0, 0.0, 0.0, 0.0, 0.0, 0.0, 0.0, 0.0, 0.0, 0.0, 0.0, 0.0, 0.0, 0.0, 0.0, 0.0, 0.0, 0.0, 0.0, 0.0, 0.0, 0.0, 0.0, 0.0, 0.0, 0.0, 0.0, 0.0, 0.0, 0.0, 0.0, 0.0, 0.0, 0.0, 0.0, 0.0, 0.0, 0.0, 0.0, 0.0, 0.0, 0.0, 0.0, 0.0, 0.0, 0.0, 0.0, 0.0, 0.0, 0.0, 0.0, 0.0, 0.0, 0.0, 0.0, 0.0, 0.0, 0.0, 0.0, 0.0, 0.0, 0.0, 0.0, 0.0, 0.0, 0.0, 0.0, 0.0, 0.0, 0.0, 0.0, 0.0, 0.0, 0.0, 0.0, 0.0, 0.0, 0.0, 0.0, 0.0, 0.0, 0.0, 0.0, 0.0, 0.0, 0.0, 0.0, 0.0, 0.0, 0.0, 0.0, 0.0, 0.0, 0.0, 0.0, 0.0, 0.0, 0.0, 0.0, 0.0, 0.0, 0.0, 0.0, 0.0, 0.0, 0.0, 0.0, 0.0, 0.0, 0.0, 0.0, 0.0, 0.0, 0.0, 0.0, 0.0, 0.0, 0.0, 0.0, 0.0, 0.0, 0.0, 0.0, 0.0, 0.0, 0.0, 0.0, 0.0, 0.0, 0.0, 0.0, 0.0, 0.0, 0.0, 0.0, 0.0, 0.0, 0.0, 0.0, 0.0, 0.0, 0.0, 0.0, 0.0, 0.0, 0.0, 0.0, 0.0, 0.0, 0.0, 0.0, 0.0, 0.0, 0.0, 0.0, 0.0, 0.0, 0.0, 0.0, 0.0, 0.0, 0.0, 0.0, 0.0, 0.0, 0.0, 0.0, 0.0, 0.0, 0.0, 0.0, 0.0, 0.0, 0.0, 0.0, 0.0, 0.0, 0.0, 0.0, 0.0, 0.0, 0.0, 0.0, 0.0, 0.0, 0.0, 0.0, 0.0, 0.0, 0.0, 0.0, 0.0, 0.0, 0.0, 0.0, 0.0, 0.0, 0.0, 0.0, 0.0, 0.0, 0.0, 0.0, 0.0, 0.0, 0.0, 0.0, 0.0, 0.0, 0.0, 0.0, 0.0, 0.0, 0.0, 0.0, 0.0, 0.0, 0.0, 0.0, 0.0, 0.0, 0.0, 0.0, 0.0, 0.0, 0.0, 0.0, 0.0, 0.0, 0.0, 0.0, 0.0, 0.0, 0.0, 0.0, 0.0, 0.0, 0.0, 0.0, 0.0, 0.0, 0.0, 0.0, 0.0, 0.0, 0.0, 0.0, 0.0, 0.0, 0.0, 0.0, 0.0, 0.0, 0.0, 0.0, 0.0, 0.0, 0.0, 0.0, 0.0, 0.0, 0.0, 0.0, 0.0, 0.0, 0.0, 0.0, 0.0, 0.0, 0.0, 0.0, 0.0, 0.0, 0.0, 0.0, 0.0, 0.0, 0.0, 0.0, 0.0, 0.0, 0.0, 0.0, 0.0, 0.0, 0.0, 0.0, 0.0, 0.0, 0.0, 0.0, 0.0, 0.0, 0.0, 0.0, 0.0, 0.0, 0.0, 0.0, 0.0, 0.0, 0.0, 0.0, 0.0, 0.0, 0.0, 0.0, 0.0, 0.0, 0.0, 0.0, 0.0, 0.0, 0.0, 0.0, 0.0, 0.0, 0.0, 0.0, 0.0, 0.0, 0.0, 0.0, 0.0, 0.0, 0.0, 0.0, 0.0, 0.0, 0.0, 0.0, 0.0, 0.0, 0.0, 0.0, 0.0, 0.0, 0.0, 0.0, 0.0, 0.0, 0.0, 0.0, 0.0, 0.0, 0.0, 0.0, 0.0, 0.0, 0.0, 0.0, 0.0, 0.0, 0.0, 0.0, 0.0, 0.0, 0.0, 0.0, 0.0, 0.0, 0.0, 0.0, 0.0, 0.0, 0.0, 0.0, 0.0, 0.0, 0.0, 0.0, 0.0, 0.0, 0.0, 0.0, 0.0, 0.0, 0.0, 0.0, 0.0, 0.0, 0.0, 0.0, 0.0, 0.0, 0.0, 0.0, 0.0, 0.0, 0.0, 0.0, 0.0, 0.0, 0.0, 0.0, 0.0, 0.0, 0.0, 0.0, 0.0, 0.0, 0.0, 0.0, 0.0, 0.0, 0.0, 0.0, 0.0, 0.0, 0.0, 0.0, 0.0, 0.0, 0.0, 0.0, 0.0, 0.0, 0.0, 0.0, 0.0, 0.0, 0.0, 0.0, 0.0, 0.0, 0.0, 0.0, 0.0, 0.0, 0.0, 0.0, 0.0, 0.0, 0.0, 0.0, 0.0, 0.0, 0.0, 0.0, 0.0, 0.0, 0.0, 0.0, 0.0, 0.0, 0.0, 0.0, 0.0, 0.0, 0.0, 0.0, 0.0, 0.0, 0.0, 0.0, 0.0, 0.0, 0.0, 0.0, 0.0, 0.0, 0.0, 0.0, 0.0, 0.0, 0.0, 0.0, 0.0, 0.0, 0.0, 0.0, 0.0, 0.0, 0.0, 0.0, 0.0, 0.0, 0.0, 0.0, 0.0, 0.0, 0.0, 0.0, 0.0, 0.0, 0.0, 0.0, 0.0, 0.0, 0.0, 0.0, 0.0, 0.0, 0.0, 0.0, 0.0, 0.0, 0.0, 0.0, 0.0, 0.0, 0.0, 0.0, 0.0, 0.0, 0.0, 0.0, 0.0, 0.0, 0.0, 0.0, 0.0, 0.0, 0.0, 0.0, 0.0, 0.0, 0.0, 0.0, 0.0, 0.0, 0.0, 0.0, 0.0, 0.0, 0.0, 0.0, 0.0, 0.0, 0.0, 0.0, 0.0, 0.0, 0.0, 0.0, 0.0, 0.0, 0.0, 0.0, 0.0, 0.0, 0.0, 0.0, 0.0, 0.0, 0.0, 0.0, 0.0, 0.0, 0.0, 0.0, 0.0, 0.0, 0.0, 0.0, 0.0, 0.0, 0.0, 0.0, 0.0, 0.0, 0.0, 0.0, 0.0, 0.0, 0.0, 0.0, 0.0, 0.0, 0.0, 0.0, 0.0, 0.0, 0.0, 0.0, 0.0, 0.0, 0.0, 0.0, 0.0, 0.0, 0.0, 0.0, 0.0, 0.0, 0.0, 0.0, 0.0, 0.0, 0.0, 0.0, 0.0, 0.0, 0.0, 0.0, 0.0, 0.0, 0.0, 0.0, 0.0, 0.0, 0.0, 0.0, 0.0, 0.0, 0.0, 0.0, 0.0, 0.0, 0.0, 0.0, 0.0, 0.0, 0.0, 0.0, 0.0, 0.0, 0.0, 0.0, 0.0, 0.0, 0.0, 0.0, 0.0, 0.0, 0.0, 0.0, 0.0, 0.0, 0.0, 0.0, 0.0, 0.0, 0.0, 0.0, 0.0, 0.0, 0.0, 0.0, 0.0, 0.0, 0.0, 0.0, 0.0, 0.0, 0.0, 0.0, 0.0, 0.0, 0.0, 0.0, 0.0, 0.0, 0.0, 0.0, 0.0, 0.0, 0.0, 0.0, 0.0, 0.0, 0.0, 0.0, 0.0, 0.0, 0.0, 0.0, 0.0, 0.0, 0.0, 0.0, 0.0, 0.0, 0.0, 0.0, 0.0, 0.0, 0.0, 0.0, 0.0, 0.0, 0.0, 0.0, 0.0, 0.0, 0.0, 0.0, 0.0, 0.0, 0.0, 0.0, 0.0, 0.0, 0.0, 0.0, 0.0, 0.0, 0.0, 0.0, 0.0, 0.0, 0.0, 0.0, 0.0, 0.0, 0.0, 0.0, 0.0, 0.0, 0.0, 0.0, 0.0, 0.0, 0.0, 0.0, 0.0, 0.0, 0.0, 0.0, 0.0, 0.0, 0.0, 0.0, 0.0, 0.0, 0.0, 0.0, 0.0, 0.0, 0.0, 0.0, 0.0, 0.0, 0.0, 0.0, 0.0, 0.0, 0.0, 0.0, 0.0, 0.0, 0.0, 0.0, 0.0, 0.0, 0.0, 0.0, 0.0, 0.0, 0.0, 0.0, 0.0, 0.0, 0.0, 0.0, 0.0, 0.0, 0.0, 0.0, 0.0, 0.0, 0.0, 0.0, 0.0, 0.0, 0.0, 0.0, 0.0, 0.0, 0.0, 0.0, 0.0, 0.0, 0.0, 0.0, 0.0, 0.0, 0.0, 0.0, 0.0, 0.0, 0.0, 0.0, 0.0, 0.0, 0.0, 0.0, 0.0, 0.0, 0.0, 0.0, 0.0, 0.0, 0.0, 0.0, 0.0, 0.0, 0.0, 0.0, 0.0, 0.0, 0.0, 0.0, 0.0, 0.0, 0.0, 0.0, 0.0, 0.0, 0.0, 0.0, 0.0, 0.0, 0.0, 0.0, 0.0, 0.0, 0.0, 0.0, 0.0, 0.0, 0.0, 0.0, 0.0, 0.0, 0.0, 0.0, 0.0, 0.0, 0.0, 0.0, 0.0, 0.0, 0.0, 0.0, 0.0, 0.0, 0.0, 0.0, 0.0, 0.0, 0.0, 0.0, 0.0, 0.0, 0.0, 0.0, 0.0, 0.0, 0.0, 0.0, 0.0, 0.0, 0.0, 0.0, 0.0, 0.0, 0.0, 0.0, 0.0, 0.0, 0.0, 0.0, 0.0, 0.0, 0.0, 0.0, 0.0, 0.0, 0.0, 0.0, 0.0, 0.0, 0.0, 0.0, 0.0, 0.0, 0.0, 0.0, 0.0, 0.0, 0.0, 0.0, 0.0, 0.0, 0.0, 0.0, 0.0, 0.0, 0.0, 0.0, 0.0, 0.0, 0.0, 0.0, 0.0, 0.0, 0.0, 0.0, 0.0, 0.0, 0.0, 0.0, 0.0, 0.0, 0.0, 0.0, 0.0, 0.0, 0.0, 0.0, 0.0, 0.0, 0.0, 0.0, 0.0, 0.0, 0.0, 0.0, 0.0, 0.0, 0.0, 0.0, 0.0, 0.0, 0.0, 0.0, 0.0, 0.0, 0.0, 0.0, 0.0, 0.0, 0.0, 0.0, 0.0, 0.0, 0.0, 0.0, 0.0, 0.0, 0.0, 0.0, 0.0, 0.0, 0.0, 0.0, 0.0, 0.0, 0.0, 0.0, 0.0, 0.0, 0.0, 0.0, 0.0, 0.0, 0.0, 0.0, 0.0, 0.0, 0.0, 0.0, 0.0, 0.0, 0.0, 0.0, 0.0, 0.0, 0.0, 0.0, 0.0, 0.0, 0.0, 0.0, 0.0, 0.0, 0.0, 0.0, 0.0, 0.0, 0.0, 0.0, 0.0, 0.0, 0.0, 0.0, 0.0, 0.0, 0.0, 0.0, 0.0, 0.0, 0.0, 0.0, 0.0, 0.0, 0.0, 0.0, 0.0, 0.0, 0.0, 0.0, 0.0, 0.0, 0.0, 0.0, 0.0, 0.0, 0.0, 0.0, 0.0, 0.0, 0.0, 0.0, 0.0, 0.0, 0.0, 0.0, 0.0, 0.0, 0.0, 0.0, 0.0, 0.0, 0.0, 0.0, 0.0, 0.0, 0.0, 0.0, 0.0, 0.0, 0.0, 0.0, 0.0, 0.0, 0.0, 0.0, 0.0, 0.0, 0.0, 0.0, 0.0, 0.0, 0.0, 0.0, 0.0, 0.0, 0.0, 0.0, 0.0, 0.0, 0.0, 0.0, 0.0, 0.0, 0.0, 0.0, 0.0, 0.0, 0.0, 0.0, 0.0, 0.0, 0.0, 0.0, 0.0, 0.0, 0.0, 0.0, 0.0, 0.0, 0.0, 0.0, 0.0, 0.0, 0.0, 0.0, 0.0, 0.0, 0.0, 0.0, 0.0, 0.0, 0.0, 0.0, 0.0, 0.0, 0.0, 0.0, 0.0, 0.0, 0.0, 0.0, 0.0, 0.0, 0.0, 0.0, 0.0, 0.0, 0.0, 0.0, 0.0, 0.0, 0.0, 0.0, 0.0, 0.0, 0.0, 0.0, 0.0, 0.0, 0.0, 0.0, 0.0, 0.0, 0.0, 0.0, 0.0, 0.0, 0.0, 0.0, 0.0, 0.0, 0.0, 0.0, 0.0, 0.0, 0.0, 0.0, 0.0, 0.0, 0.0, 0.0, 0.0, 0.0, 0.0, 0.0, 0.0, 0.0, 0.0, 0.0, 0.0, 0.0, 0.0, 0.0, 0.0, 0.0, 0.0, 0.0, 0.0, 0.0, 0.0, 0.0, 0.0, 0.0, 0.0, 0.0, 0.0, 0.0, 0.0, 0.0, 0.0, 0.0, 0.0, 0.0, 0.0, 0.0, 0.0, 0.0, 0.0, 0.0, 0.0, 0.0, 0.0, 0.0, 0.0, 0.0, 0.0, 0.0, 0.0, 0.0, 0.0, 0.0, 0.0, 0.0, 0.0, 0.0, 0.0, 0.0, 0.0, 0.0, 0.0, 0.0, 0.0, 0.0, 0.0, 0.0, 0.0, 0.0, 0.0, 0.0, 0.0, 0.0, 0.0, 0.0, 0.0, 0.0, 0.0, 0.0, 0.0, 0.0, 0.0, 0.0, 0.0, 0.0, 0.0, 0.0, 0.0, 0.0, 0.0, 0.0, 0.0, 0.0, 0.0, 0.0, 0.0, 0.0, 0.0, 0.0, 0.0, 0.0, 0.0, 0.0, 0.0, 0.0, 0.0, 0.0, 0.0, 0.0, 0.0, 0.0, 0.0, 0.0, 0.0, 0.0, 0.0, 0.0, 0.0, 0.0, 0.0, 0.0, 0.0, 0.0, 0.0, 0.0, 0.0, 0.0, 0.0, 0.0, 0.0, 0.0, 0.0, 0.0, 0.0, 0.0, 0.0, 0.0, 0.0, 0.0, 0.0, 0.0, 0.0, 0.0, 0.0, 0.0, 0.0, 0.0, 0.0, 0.0, 0.0, 0.0, 0.0])
me_cylinder_002.materials.append(mat_material_004)
me_cylinder_002.materials.append(mat_material_001)
me_cylinder_002.materials.append(mat_material_002)
me_cylinder_002.use_remesh_preserve_volume = False
me_cylinder_002.use_remesh_preserve_attributes = False
me_cylinder_002.use_mirror_vertex_groups = False
me_cylinder_002.update()

# ---- objects
ob_25_dasani_water_bottle = bpy.data.objects.new('25_dasani_water_bottle', me_cylinder_002)
ob_point_001 = bpy.data.objects.new('Point.001', light_point_001)
ob_point = bpy.data.objects.new('Point', light_point)
ob_hemi = bpy.data.objects.new('Hemi', light_hemi)
ob_camera = bpy.data.objects.new('Camera', cam_camera)

# ---- transforms, parenting, visibility, modifiers, constraints
ob_25_dasani_water_bottle.location = (0.0, 0.0, 0.0)
ob_25_dasani_water_bottle.scale = (0.0325, 0.0325, 0.0975)
ob_25_dasani_water_bottle.lineart.crease_threshold = 0.0
ob_point_001.location = (11.4, 0.0, 4.922)
ob_point_001.lineart.crease_threshold = 0.0
ob_point.location = (0.0, 0.0, -8.828)
ob_point.lineart.crease_threshold = 0.0
ob_hemi.location = (-1.083, 12.21, 5.811)
ob_hemi.lineart.crease_threshold = 0.0
ob_camera.location = (7.481, -6.508, 5.344)
ob_camera.rotation_euler = (1.109, 0.01082, 0.8149)
ob_camera.lock_rotations_4d = False
ob_camera.empty_display_type = 'ARROWS'
ob_camera.color = (0.0, 0.0, 0.0, 0.0)
ob_camera.display_type = 'WIRE'
ob_camera.lineart.crease_threshold = 0.0

# ---- collection membership
col_collection_1.objects.link(ob_25_dasani_water_bottle)
col_collection_1.objects.link(ob_point_001)
col_collection_1.objects.link(ob_point)
col_collection_1.objects.link(ob_hemi)
col_collection_1.objects.link(ob_camera)

# ---- scene / render settings (as saved in the file)
scene.camera = ob_camera
scene.frame_start = 1; scene.frame_end = 250; scene.frame_set(1)
scene.render.engine = 'BLENDER_EEVEE_NEXT'
scene.render.resolution_percentage = 50
scene.render.dither_intensity = 0.0
scene.cycles.use_denoising = False
scene.cycles.samples = 10
scene.cycles.sampling_pattern = 'TABULATED_SOBOL'
scene.cycles.light_sampling_threshold = 0.0
scene.cycles.use_adaptive_sampling = False
scene.cycles.use_light_tree = False
scene.cycles.blur_glossy = 0.0
scene.cycles.pixel_filter_type = 'GAUSSIAN'
scene.cycles.sample_clamp_indirect = 0.0
scene.view_settings.view_transform = 'Standard'
scene.unit_settings.scale_length = 0.01
bpy.context.view_layer.update()
